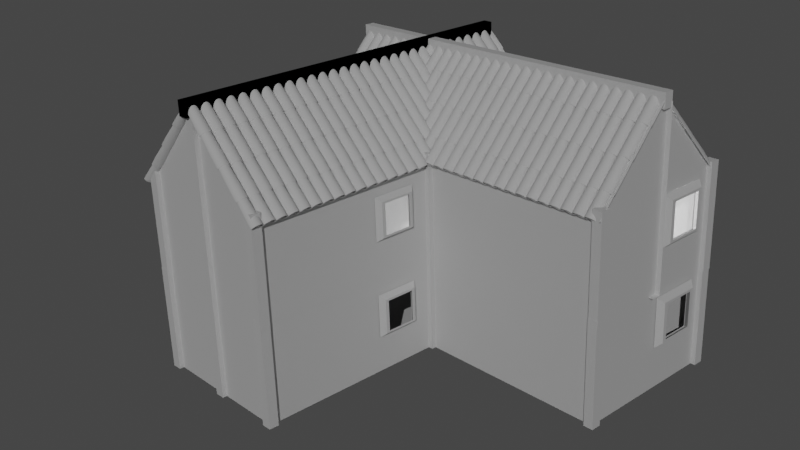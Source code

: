 # Source: Graphics_Lab_File_Experiment_6.blend  (saved by Blender 2.83.19; exported with 4.5.12 LTS)
import bpy
from mathutils import Matrix  # noqa: F401  (used for matrix-valued properties, if any)

bpy.ops.wm.read_factory_settings(use_empty=True)
scene = bpy.context.scene
scene.name = 'Scene'

# ---- collections
col_collection = bpy.data.collections.new('Collection'); scene.collection.children.link(col_collection)

# ---- world
world_world = bpy.data.worlds.new('World'); scene.world = world_world
world_world.use_nodes = True; world_world.node_tree.nodes.clear()
_N = world_world.node_tree.nodes; _L = world_world.node_tree.links
n0 = _N.new('ShaderNodeOutputWorld'); n0.name = 'World Output'; n0.location = (300, 300)
n1 = _N.new('ShaderNodeBackground'); n1.name = 'Background'; n1.location = (10, 300)
n1.inputs[0].default_value = (0.05088, 0.05088, 0.05088, 1.0)
_L.new(n1.outputs[0], n0.inputs[0])
n0.is_active_output = True
world_world.color = (0.05088, 0.05088, 0.05088)
world_world.use_sun_shadow = False
world_world.sun_shadow_jitter_overblur = 0.0

# ---- cameras
cam_camera_001 = bpy.data.cameras.new('Camera.001')

# ---- lights
light_light_001 = bpy.data.lights.new('Light.001', 'POINT')
light_light_001.transmission_factor = 0.0
light_light_001.energy = 1000.0
light_light_001.shadow_soft_size = 0.1
light_light_001.shadow_maximum_resolution = 0.006
light_light_001.use_absolute_resolution = True
light_sun_001 = bpy.data.lights.new('Sun.001', 'SUN')
light_sun_001.transmission_factor = 0.0
light_sun_001.energy = 1.0
light_sun_001.shadow_soft_size = 0.125

# ---- meshes
me_circle_001 = bpy.data.meshes.new('Circle.001')
me_circle_001.from_pydata([(-0.2115, -1.195, 0.2385), (-0.2988, -1.197, 0.232), (-0.3831, -1.198, 0.2087), (-0.4612, -1.199, 0.1693), (-0.5302, -1.198, 0.1155), (-0.5874, -1.198, 0.0493), (-0.6305, -1.196, -0.02681), (-0.6579, -1.195, -0.1099), (-0.6687, -1.192, -0.1967), (0.2235, -1.171, -0.2185), (0.2171, -1.174, -0.1313), (0.1937, -1.177, -0.04697), (0.1544, -1.18, 0.03115), (0.1006, -1.184, 0.1001), (0.03442, -1.187, 0.1572), (-0.04168, -1.19, 0.2003), (-0.1247, -1.193, 0.2278), (-0.2405, 1.178, 0.2018), (-0.3077, 1.176, 0.1968), (-0.3727, 1.175, 0.1789), (-0.4329, 1.175, 0.1485), (-0.486, 1.175, 0.1071), (-0.5301, 1.176, 0.05603), (-0.5633, 1.177, -0.002616), (-0.5845, 1.178, -0.06662), (-0.5928, 1.18, -0.1335), (0.09475, 1.196, -0.1503), (0.08981, 1.194, -0.08311), (0.07185, 1.192, -0.01815), (0.04156, 1.189, 0.04205), (0.0001001, 1.187, 0.09518), (-0.05093, 1.184, 0.1392), (-0.1096, 1.182, 0.1724), (-0.1736, 1.18, 0.1936), (-0.09479, 1.119, 0.1837), (-0.1655, 1.117, 0.207), (-0.6194, 1.115, -0.08033), (-0.6285, 1.117, -0.1542), (-0.2394, 1.115, 0.2162), (-0.3136, 1.113, 0.2107), (0.1309, 1.135, -0.1728), (0.1254, 1.132, -0.09855), (-0.3854, 1.112, 0.1908), (0.1056, 1.13, -0.0268), (-0.4519, 1.111, 0.1573), (0.07215, 1.127, 0.0397), (-0.5106, 1.112, 0.1115), (0.02636, 1.124, 0.09839), (-0.5593, 1.112, 0.05514), (-0.03001, 1.121, 0.147), (-0.596, 1.113, -0.009637), (-0.1195, -1.115, 0.2394), (-0.7003, -1.114, -0.2139), (-0.3053, -1.119, 0.2439), (0.2455, -1.095, -0.144), (-0.3954, -1.12, 0.219), (0.2206, -1.098, -0.054), (-0.4788, -1.121, 0.177), (0.1787, -1.101, 0.02942), (-0.5525, -1.121, 0.1195), (0.1212, -1.105, 0.1031), (-0.6135, -1.12, 0.0488), (0.0505, -1.108, 0.1641), (-0.6595, -1.119, -0.03247), (-0.03076, -1.112, 0.2101), (-0.6889, -1.117, -0.1212), (-0.2122, -1.117, 0.2508), (0.2524, -1.092, -0.2372), (0.2117, -1.195, -0.2385), (0.2989, -1.197, -0.232), (0.3832, -1.198, -0.2086), (0.4613, -1.199, -0.1692), (0.5303, -1.198, -0.1153), (0.5874, -1.198, -0.04903), (0.6304, -1.196, 0.0271), (0.6578, -1.195, 0.1102), (0.6685, -1.192, 0.197), (-0.2237, -1.171, 0.2182), (-0.2172, -1.174, 0.1309), (-0.1938, -1.177, 0.04666), (-0.1545, -1.18, -0.03143), (-0.1006, -1.184, -0.1003), (-0.03434, -1.187, -0.1574), (0.04179, -1.19, -0.2005), (0.1249, -1.193, -0.2278), (0.2406, 1.178, -0.2018), (0.3078, 1.176, -0.1968), (0.3728, 1.175, -0.1787), (0.433, 1.175, -0.1484), (0.4861, 1.175, -0.1069), (0.5301, 1.176, -0.05581), (0.5633, 1.177, 0.002861), (0.5844, 1.178, 0.06688), (0.5926, 1.18, 0.1338), (-0.0949, 1.196, 0.1501), (-0.08991, 1.194, 0.08288), (-0.0719, 1.192, 0.01793), (-0.04156, 1.189, -0.04225), (-6.676e-05, 1.187, -0.09535), (0.051, 1.184, -0.1393), (0.1097, 1.182, -0.1725), (0.1737, 1.18, -0.1936), (0.09488, 1.119, -0.1838), (0.1656, 1.117, -0.2071), (0.6193, 1.115, 0.08062), (0.6283, 1.117, 0.1545), (0.2395, 1.115, -0.2161), (0.3137, 1.113, -0.2106), (-0.1311, 1.135, 0.1725), (-0.1256, 1.132, 0.09829), (0.3855, 1.112, -0.1907), (-0.1057, 1.13, 0.02655), (0.452, 1.111, -0.1572), (-0.07216, 1.127, -0.03992), (0.5107, 1.112, -0.1113), (-0.02632, 1.124, -0.09857), (0.5593, 1.112, -0.0549), (0.03008, 1.121, -0.1472), (0.5959, 1.113, 0.009906), (0.1196, -1.115, -0.2395), (0.7001, -1.114, 0.2142), (0.3055, -1.119, -0.2439), (-0.2457, -1.095, 0.1437), (0.3955, -1.12, -0.2189), (-0.2207, -1.098, 0.05367), (0.4789, -1.121, -0.1768), (-0.1787, -1.101, -0.02972), (0.5525, -1.121, -0.1193), (-0.1212, -1.105, -0.1033), (0.6135, -1.12, -0.04852), (-0.05042, -1.108, -0.1643), (0.6595, -1.119, 0.03279), (0.03088, -1.112, -0.2102), (0.6887, -1.117, 0.1215), (0.2123, -1.117, -0.2508), (-0.2526, -1.092, 0.2368)], [], [(35, 34, 32, 33), (37, 36, 24, 25), (39, 38, 17, 18), (38, 35, 33, 17), (41, 40, 26, 27), (42, 39, 18, 19), (43, 41, 27, 28), (44, 42, 19, 20), (45, 43, 28, 29), (46, 44, 20, 21), (47, 45, 29, 30), (48, 46, 21, 22), (49, 47, 30, 31), (50, 48, 22, 23), (34, 49, 31, 32), (36, 50, 23, 24), (65, 63, 50, 36), (64, 62, 49, 34), (63, 61, 48, 50), (62, 60, 47, 49), (61, 59, 46, 48), (60, 58, 45, 47), (59, 57, 44, 46), (58, 56, 43, 45), (57, 55, 42, 44), (56, 54, 41, 43), (55, 53, 39, 42), (54, 67, 40, 41), (66, 51, 35, 38), (53, 66, 38, 39), (52, 65, 36, 37), (51, 64, 34, 35), (16, 15, 64, 51), (8, 7, 65, 52), (1, 0, 66, 53), (0, 16, 51, 66), (10, 9, 67, 54), (2, 1, 53, 55), (11, 10, 54, 56), (3, 2, 55, 57), (12, 11, 56, 58), (4, 3, 57, 59), (13, 12, 58, 60), (5, 4, 59, 61), (14, 13, 60, 62), (6, 5, 61, 63), (15, 14, 62, 64), (7, 6, 63, 65), (103, 102, 100, 101), (105, 104, 92, 93), (107, 106, 85, 86), (106, 103, 101, 85), (109, 108, 94, 95), (110, 107, 86, 87), (111, 109, 95, 96), (112, 110, 87, 88), (113, 111, 96, 97), (114, 112, 88, 89), (115, 113, 97, 98), (116, 114, 89, 90), (117, 115, 98, 99), (118, 116, 90, 91), (102, 117, 99, 100), (104, 118, 91, 92), (133, 131, 118, 104), (132, 130, 117, 102), (131, 129, 116, 118), (130, 128, 115, 117), (129, 127, 114, 116), (128, 126, 113, 115), (127, 125, 112, 114), (126, 124, 111, 113), (125, 123, 110, 112), (124, 122, 109, 111), (123, 121, 107, 110), (122, 135, 108, 109), (134, 119, 103, 106), (121, 134, 106, 107), (120, 133, 104, 105), (119, 132, 102, 103), (84, 83, 132, 119), (76, 75, 133, 120), (69, 68, 134, 121), (68, 84, 119, 134), (78, 77, 135, 122), (70, 69, 121, 123), (79, 78, 122, 124), (71, 70, 123, 125), (80, 79, 124, 126), (72, 71, 125, 127), (81, 80, 126, 128), (73, 72, 127, 129), (82, 81, 128, 130), (74, 73, 129, 131), (83, 82, 130, 132), (75, 74, 131, 133)])
_uv = me_circle_001.uv_layers.new(name='UVMap')
_uv.uv.foreach_set('vector', [0.0, 0.0, 0.0, 0.0, 0.0, 0.0, 0.0, 0.0, 0.0, 0.0, 0.0, 0.0, 0.0, 0.0, 0.0, 0.0, 0.0, 0.0, 0.0, 0.0, 0.0, 0.0, 0.0, 0.0, 0.0, 0.0, 0.0, 0.0, 0.0, 0.0, 0.0, 0.0, 0.0, 0.0, 0.0, 0.0, 0.0, 0.0, 0.0, 0.0, 0.0, 0.0, 0.0, 0.0, 0.0, 0.0, 0.0, 0.0, 0.0, 0.0, 0.0, 0.0, 0.0, 0.0, 0.0, 0.0, 0.0, 0.0, 0.0, 0.0, 0.0, 0.0, 0.0, 0.0, 0.0, 0.0, 0.0, 0.0, 0.0, 0.0, 0.0, 0.0, 0.0, 0.0, 0.0, 0.0, 0.0, 0.0, 0.0, 0.0, 0.0, 0.0, 0.0, 0.0, 0.0, 0.0, 0.0, 0.0, 0.0, 0.0, 0.0, 0.0, 0.0, 0.0, 0.0, 0.0, 0.0, 0.0, 0.0, 0.0, 0.0, 0.0, 0.0, 0.0, 0.0, 0.0, 0.0, 0.0, 0.0, 0.0, 0.0, 0.0, 0.0, 0.0, 0.0, 0.0, 0.0, 0.0, 0.0, 0.0, 0.0, 0.0, 0.0, 0.0, 0.0, 0.0, 0.0, 0.0, 0.0, 0.0, 0.0, 0.0, 0.0, 0.0, 0.0, 0.0, 0.0, 0.0, 0.0, 0.0, 0.0, 0.0, 0.0, 0.0, 0.0, 0.0, 0.0, 0.0, 0.0, 0.0, 0.0, 0.0, 0.0, 0.0, 0.0, 0.0, 0.0, 0.0, 0.0, 0.0, 0.0, 0.0, 0.0, 0.0, 0.0, 0.0, 0.0, 0.0, 0.0, 0.0, 0.0, 0.0, 0.0, 0.0, 0.0, 0.0, 0.0, 0.0, 0.0, 0.0, 0.0, 0.0, 0.0, 0.0, 0.0, 0.0, 0.0, 0.0, 0.0, 0.0, 0.0, 0.0, 0.0, 0.0, 0.0, 0.0, 0.0, 0.0, 0.0, 0.0, 0.0, 0.0, 0.0, 0.0, 0.0, 0.0, 0.0, 0.0, 0.0, 0.0, 0.0, 0.0, 0.0, 0.0, 0.0, 0.0, 0.0, 0.0, 0.0, 0.0, 0.0, 0.0, 0.0, 0.0, 0.0, 0.0, 0.0, 0.0, 0.0, 0.0, 0.0, 0.0, 0.0, 0.0, 0.0, 0.0, 0.0, 0.0, 0.0, 0.0, 0.0, 0.0, 0.0, 0.0, 0.0, 0.0, 0.0, 0.0, 0.0, 0.0, 0.0, 0.0, 0.0, 0.0, 0.0, 0.0, 0.0, 0.0, 0.0, 0.0, 0.0, 0.0, 0.0, 0.0, 0.0, 0.0, 0.0, 0.0, 0.0, 0.0, 0.0, 0.0, 0.0, 0.0, 0.0, 0.0, 0.0, 0.0, 0.0, 0.0, 0.0, 0.0, 0.0, 0.0, 0.0, 0.0, 0.0, 0.0, 0.0, 0.0, 0.0, 0.0, 0.0, 0.0, 0.0, 0.0, 0.0, 0.0, 0.0, 0.0, 0.0, 0.0, 0.0, 0.0, 0.0, 0.0, 0.0, 0.0, 0.0, 0.0, 0.0, 0.0, 0.0, 0.0, 0.0, 0.0, 0.0, 0.0, 0.0, 0.0, 0.0, 0.0, 0.0, 0.0, 0.0, 0.0, 0.0, 0.0, 0.0, 0.0, 0.0, 0.0, 0.0, 0.0, 0.0, 0.0, 0.0, 0.0, 0.0, 0.0, 0.0, 0.0, 0.0, 0.0, 0.0, 0.0, 0.0, 0.0, 0.0, 0.0, 0.0, 0.0, 0.0, 0.0, 0.0, 0.0, 0.0, 0.0, 0.0, 0.0, 0.0, 0.0, 0.0, 0.0, 0.0, 0.0, 0.0, 0.0, 0.0, 0.0, 0.0, 0.0, 0.0, 0.0, 0.0, 0.0, 0.0, 0.0, 0.0, 0.0, 0.0, 0.0, 0.0, 0.0, 0.0, 0.0, 0.0, 0.0, 0.0, 0.0, 0.0, 0.0, 0.0, 0.0, 0.0, 0.0, 0.0, 0.0, 0.0, 0.0, 0.0, 0.0, 0.0, 0.0, 0.0, 0.0, 0.0, 0.0, 0.0, 0.0, 0.0, 0.0, 0.0, 0.0, 0.0, 0.0, 0.0, 0.0, 0.0, 0.0, 0.0, 0.0, 0.0, 0.0, 0.0, 0.0, 0.0, 0.0, 0.0, 0.0, 0.0, 0.0, 0.0, 0.0, 0.0, 0.0, 0.0, 0.0, 0.0, 0.0, 0.0, 0.0, 0.0, 0.0, 0.0, 0.0, 0.0, 0.0, 0.0, 0.0, 0.0, 0.0, 0.0, 0.0, 0.0, 0.0, 0.0, 0.0, 0.0, 0.0, 0.0, 0.0, 0.0, 0.0, 0.0, 0.0, 0.0, 0.0, 0.0, 0.0, 0.0, 0.0, 0.0, 0.0, 0.0, 0.0, 0.0, 0.0, 0.0, 0.0, 0.0, 0.0, 0.0, 0.0, 0.0, 0.0, 0.0, 0.0, 0.0, 0.0, 0.0, 0.0, 0.0, 0.0, 0.0, 0.0, 0.0, 0.0, 0.0, 0.0, 0.0, 0.0, 0.0, 0.0, 0.0, 0.0, 0.0, 0.0, 0.0, 0.0, 0.0, 0.0, 0.0, 0.0, 0.0, 0.0, 0.0, 0.0, 0.0, 0.0, 0.0, 0.0, 0.0, 0.0, 0.0, 0.0, 0.0, 0.0, 0.0, 0.0, 0.0, 0.0, 0.0, 0.0, 0.0, 0.0, 0.0, 0.0, 0.0, 0.0, 0.0, 0.0, 0.0, 0.0, 0.0, 0.0, 0.0, 0.0, 0.0, 0.0, 0.0, 0.0, 0.0, 0.0, 0.0, 0.0, 0.0, 0.0, 0.0, 0.0, 0.0, 0.0, 0.0, 0.0, 0.0, 0.0, 0.0, 0.0, 0.0, 0.0, 0.0, 0.0, 0.0, 0.0, 0.0, 0.0, 0.0, 0.0, 0.0, 0.0, 0.0, 0.0, 0.0, 0.0, 0.0, 0.0, 0.0, 0.0, 0.0, 0.0, 0.0, 0.0, 0.0, 0.0, 0.0, 0.0, 0.0, 0.0, 0.0, 0.0, 0.0, 0.0, 0.0, 0.0, 0.0, 0.0, 0.0, 0.0, 0.0, 0.0, 0.0, 0.0, 0.0, 0.0, 0.0, 0.0, 0.0, 0.0, 0.0, 0.0, 0.0, 0.0, 0.0, 0.0, 0.0, 0.0, 0.0, 0.0, 0.0, 0.0, 0.0, 0.0, 0.0, 0.0, 0.0, 0.0, 0.0, 0.0, 0.0, 0.0, 0.0, 0.0, 0.0, 0.0, 0.0, 0.0, 0.0, 0.0, 0.0, 0.0, 0.0, 0.0, 0.0, 0.0, 0.0, 0.0, 0.0, 0.0, 0.0, 0.0, 0.0, 0.0, 0.0, 0.0, 0.0, 0.0, 0.0, 0.0, 0.0, 0.0, 0.0, 0.0, 0.0, 0.0, 0.0, 0.0, 0.0, 0.0, 0.0, 0.0, 0.0, 0.0, 0.0, 0.0, 0.0, 0.0, 0.0, 0.0, 0.0, 0.0, 0.0, 0.0, 0.0, 0.0, 0.0, 0.0, 0.0, 0.0, 0.0, 0.0, 0.0, 0.0, 0.0, 0.0, 0.0, 0.0, 0.0, 0.0, 0.0, 0.0, 0.0, 0.0, 0.0, 0.0, 0.0, 0.0, 0.0, 0.0, 0.0, 0.0, 0.0, 0.0, 0.0, 0.0, 0.0, 0.0, 0.0, 0.0, 0.0, 0.0, 0.0, 0.0, 0.0, 0.0, 0.0, 0.0, 0.0, 0.0, 0.0, 0.0, 0.0, 0.0, 0.0, 0.0, 0.0, 0.0, 0.0, 0.0, 0.0, 0.0, 0.0, 0.0, 0.0, 0.0, 0.0, 0.0, 0.0, 0.0, 0.0, 0.0, 0.0, 0.0, 0.0, 0.0, 0.0, 0.0, 0.0, 0.0])
me_circle_001.use_remesh_fix_poles = True
me_circle_001.use_remesh_preserve_attributes = False
me_circle_001.use_mirror_vertex_groups = False
me_circle_001.update()
me_circle_002 = bpy.data.meshes.new('Circle.002')
me_circle_002.from_pydata([(-0.2115, -1.195, 0.2385), (-0.2988, -1.197, 0.232), (-0.3831, -1.198, 0.2087), (-0.4612, -1.199, 0.1693), (-0.5302, -1.198, 0.1155), (-0.5874, -1.198, 0.0493), (-0.6305, -1.196, -0.02681), (-0.6579, -1.195, -0.1099), (-0.6687, -1.192, -0.1967), (0.2235, -1.171, -0.2185), (0.2171, -1.174, -0.1313), (0.1937, -1.177, -0.04697), (0.1544, -1.18, 0.03115), (0.1006, -1.184, 0.1001), (0.03442, -1.187, 0.1572), (-0.04168, -1.19, 0.2003), (-0.1247, -1.193, 0.2278), (-0.2405, 1.178, 0.2018), (-0.3077, 1.176, 0.1968), (-0.3727, 1.175, 0.1789), (-0.4329, 1.175, 0.1485), (-0.486, 1.175, 0.1071), (-0.5301, 1.176, 0.05603), (-0.5633, 1.177, -0.002616), (-0.5845, 1.178, -0.06662), (-0.5928, 1.18, -0.1335), (0.09475, 1.196, -0.1503), (0.08981, 1.194, -0.08311), (0.07185, 1.192, -0.01815), (0.04156, 1.189, 0.04205), (0.0001001, 1.187, 0.09518), (-0.05093, 1.184, 0.1392), (-0.1096, 1.182, 0.1724), (-0.1736, 1.18, 0.1936), (-0.09479, 1.119, 0.1837), (-0.1655, 1.117, 0.207), (-0.6194, 1.115, -0.08033), (-0.6285, 1.117, -0.1542), (-0.2394, 1.115, 0.2162), (-0.3136, 1.113, 0.2107), (0.1309, 1.135, -0.1728), (0.1254, 1.132, -0.09855), (-0.3854, 1.112, 0.1908), (0.1056, 1.13, -0.0268), (-0.4519, 1.111, 0.1573), (0.07215, 1.127, 0.0397), (-0.5106, 1.112, 0.1115), (0.02636, 1.124, 0.09839), (-0.5593, 1.112, 0.05514), (-0.03001, 1.121, 0.147), (-0.596, 1.113, -0.009637), (-0.1195, -1.115, 0.2394), (-0.7003, -1.114, -0.2139), (-0.3053, -1.119, 0.2439), (0.2455, -1.095, -0.144), (-0.3954, -1.12, 0.219), (0.2206, -1.098, -0.054), (-0.4788, -1.121, 0.177), (0.1787, -1.101, 0.02942), (-0.5525, -1.121, 0.1195), (0.1212, -1.105, 0.1031), (-0.6135, -1.12, 0.0488), (0.0505, -1.108, 0.1641), (-0.6595, -1.119, -0.03247), (-0.03076, -1.112, 0.2101), (-0.6889, -1.117, -0.1212), (-0.2122, -1.117, 0.2508), (0.2524, -1.092, -0.2372), (0.2117, -1.195, -0.2385), (0.2989, -1.197, -0.232), (0.3832, -1.198, -0.2086), (0.4613, -1.199, -0.1692), (0.5303, -1.198, -0.1153), (0.5874, -1.198, -0.04903), (0.6304, -1.196, 0.0271), (0.6578, -1.195, 0.1102), (0.6685, -1.192, 0.197), (-0.2237, -1.171, 0.2182), (-0.2172, -1.174, 0.1309), (-0.1938, -1.177, 0.04666), (-0.1545, -1.18, -0.03143), (-0.1006, -1.184, -0.1003), (-0.03434, -1.187, -0.1574), (0.04179, -1.19, -0.2005), (0.1249, -1.193, -0.2278), (0.2406, 1.178, -0.2018), (0.3078, 1.176, -0.1968), (0.3728, 1.175, -0.1787), (0.433, 1.175, -0.1484), (0.4861, 1.175, -0.1069), (0.5301, 1.176, -0.05581), (0.5633, 1.177, 0.002861), (0.5844, 1.178, 0.06688), (0.5926, 1.18, 0.1338), (-0.0949, 1.196, 0.1501), (-0.08991, 1.194, 0.08288), (-0.0719, 1.192, 0.01793), (-0.04156, 1.189, -0.04225), (-6.676e-05, 1.187, -0.09535), (0.051, 1.184, -0.1393), (0.1097, 1.182, -0.1725), (0.1737, 1.18, -0.1936), (0.09488, 1.119, -0.1838), (0.1656, 1.117, -0.2071), (0.6193, 1.115, 0.08062), (0.6283, 1.117, 0.1545), (0.2395, 1.115, -0.2161), (0.3137, 1.113, -0.2106), (-0.1311, 1.135, 0.1725), (-0.1256, 1.132, 0.09829), (0.3855, 1.112, -0.1907), (-0.1057, 1.13, 0.02655), (0.452, 1.111, -0.1572), (-0.07216, 1.127, -0.03992), (0.5107, 1.112, -0.1113), (-0.02632, 1.124, -0.09857), (0.5593, 1.112, -0.0549), (0.03008, 1.121, -0.1472), (0.5959, 1.113, 0.009906), (0.1196, -1.115, -0.2395), (0.7001, -1.114, 0.2142), (0.3055, -1.119, -0.2439), (-0.2457, -1.095, 0.1437), (0.3955, -1.12, -0.2189), (-0.2207, -1.098, 0.05367), (0.4789, -1.121, -0.1768), (-0.1787, -1.101, -0.02972), (0.5525, -1.121, -0.1193), (-0.1212, -1.105, -0.1033), (0.6135, -1.12, -0.04852), (-0.05042, -1.108, -0.1643), (0.6595, -1.119, 0.03279), (0.03088, -1.112, -0.2102), (0.6887, -1.117, 0.1215), (0.2123, -1.117, -0.2508), (-0.2526, -1.092, 0.2368)], [], [(35, 34, 32, 33), (37, 36, 24, 25), (39, 38, 17, 18), (38, 35, 33, 17), (41, 40, 26, 27), (42, 39, 18, 19), (43, 41, 27, 28), (44, 42, 19, 20), (45, 43, 28, 29), (46, 44, 20, 21), (47, 45, 29, 30), (48, 46, 21, 22), (49, 47, 30, 31), (50, 48, 22, 23), (34, 49, 31, 32), (36, 50, 23, 24), (65, 63, 50, 36), (64, 62, 49, 34), (63, 61, 48, 50), (62, 60, 47, 49), (61, 59, 46, 48), (60, 58, 45, 47), (59, 57, 44, 46), (58, 56, 43, 45), (57, 55, 42, 44), (56, 54, 41, 43), (55, 53, 39, 42), (54, 67, 40, 41), (66, 51, 35, 38), (53, 66, 38, 39), (52, 65, 36, 37), (51, 64, 34, 35), (16, 15, 64, 51), (8, 7, 65, 52), (1, 0, 66, 53), (0, 16, 51, 66), (10, 9, 67, 54), (2, 1, 53, 55), (11, 10, 54, 56), (3, 2, 55, 57), (12, 11, 56, 58), (4, 3, 57, 59), (13, 12, 58, 60), (5, 4, 59, 61), (14, 13, 60, 62), (6, 5, 61, 63), (15, 14, 62, 64), (7, 6, 63, 65), (103, 102, 100, 101), (105, 104, 92, 93), (107, 106, 85, 86), (106, 103, 101, 85), (109, 108, 94, 95), (110, 107, 86, 87), (111, 109, 95, 96), (112, 110, 87, 88), (113, 111, 96, 97), (114, 112, 88, 89), (115, 113, 97, 98), (116, 114, 89, 90), (117, 115, 98, 99), (118, 116, 90, 91), (102, 117, 99, 100), (104, 118, 91, 92), (133, 131, 118, 104), (132, 130, 117, 102), (131, 129, 116, 118), (130, 128, 115, 117), (129, 127, 114, 116), (128, 126, 113, 115), (127, 125, 112, 114), (126, 124, 111, 113), (125, 123, 110, 112), (124, 122, 109, 111), (123, 121, 107, 110), (122, 135, 108, 109), (134, 119, 103, 106), (121, 134, 106, 107), (120, 133, 104, 105), (119, 132, 102, 103), (84, 83, 132, 119), (76, 75, 133, 120), (69, 68, 134, 121), (68, 84, 119, 134), (78, 77, 135, 122), (70, 69, 121, 123), (79, 78, 122, 124), (71, 70, 123, 125), (80, 79, 124, 126), (72, 71, 125, 127), (81, 80, 126, 128), (73, 72, 127, 129), (82, 81, 128, 130), (74, 73, 129, 131), (83, 82, 130, 132), (75, 74, 131, 133)])
me_circle_002.polygons.foreach_set('use_smooth', [True] * 96)
_uv = me_circle_002.uv_layers.new(name='UVMap')
_uv.uv.foreach_set('vector', [0.0, 0.0, 0.0, 0.0, 0.0, 0.0, 0.0, 0.0, 0.0, 0.0, 0.0, 0.0, 0.0, 0.0, 0.0, 0.0, 0.0, 0.0, 0.0, 0.0, 0.0, 0.0, 0.0, 0.0, 0.0, 0.0, 0.0, 0.0, 0.0, 0.0, 0.0, 0.0, 0.0, 0.0, 0.0, 0.0, 0.0, 0.0, 0.0, 0.0, 0.0, 0.0, 0.0, 0.0, 0.0, 0.0, 0.0, 0.0, 0.0, 0.0, 0.0, 0.0, 0.0, 0.0, 0.0, 0.0, 0.0, 0.0, 0.0, 0.0, 0.0, 0.0, 0.0, 0.0, 0.0, 0.0, 0.0, 0.0, 0.0, 0.0, 0.0, 0.0, 0.0, 0.0, 0.0, 0.0, 0.0, 0.0, 0.0, 0.0, 0.0, 0.0, 0.0, 0.0, 0.0, 0.0, 0.0, 0.0, 0.0, 0.0, 0.0, 0.0, 0.0, 0.0, 0.0, 0.0, 0.0, 0.0, 0.0, 0.0, 0.0, 0.0, 0.0, 0.0, 0.0, 0.0, 0.0, 0.0, 0.0, 0.0, 0.0, 0.0, 0.0, 0.0, 0.0, 0.0, 0.0, 0.0, 0.0, 0.0, 0.0, 0.0, 0.0, 0.0, 0.0, 0.0, 0.0, 0.0, 0.0, 0.0, 0.0, 0.0, 0.0, 0.0, 0.0, 0.0, 0.0, 0.0, 0.0, 0.0, 0.0, 0.0, 0.0, 0.0, 0.0, 0.0, 0.0, 0.0, 0.0, 0.0, 0.0, 0.0, 0.0, 0.0, 0.0, 0.0, 0.0, 0.0, 0.0, 0.0, 0.0, 0.0, 0.0, 0.0, 0.0, 0.0, 0.0, 0.0, 0.0, 0.0, 0.0, 0.0, 0.0, 0.0, 0.0, 0.0, 0.0, 0.0, 0.0, 0.0, 0.0, 0.0, 0.0, 0.0, 0.0, 0.0, 0.0, 0.0, 0.0, 0.0, 0.0, 0.0, 0.0, 0.0, 0.0, 0.0, 0.0, 0.0, 0.0, 0.0, 0.0, 0.0, 0.0, 0.0, 0.0, 0.0, 0.0, 0.0, 0.0, 0.0, 0.0, 0.0, 0.0, 0.0, 0.0, 0.0, 0.0, 0.0, 0.0, 0.0, 0.0, 0.0, 0.0, 0.0, 0.0, 0.0, 0.0, 0.0, 0.0, 0.0, 0.0, 0.0, 0.0, 0.0, 0.0, 0.0, 0.0, 0.0, 0.0, 0.0, 0.0, 0.0, 0.0, 0.0, 0.0, 0.0, 0.0, 0.0, 0.0, 0.0, 0.0, 0.0, 0.0, 0.0, 0.0, 0.0, 0.0, 0.0, 0.0, 0.0, 0.0, 0.0, 0.0, 0.0, 0.0, 0.0, 0.0, 0.0, 0.0, 0.0, 0.0, 0.0, 0.0, 0.0, 0.0, 0.0, 0.0, 0.0, 0.0, 0.0, 0.0, 0.0, 0.0, 0.0, 0.0, 0.0, 0.0, 0.0, 0.0, 0.0, 0.0, 0.0, 0.0, 0.0, 0.0, 0.0, 0.0, 0.0, 0.0, 0.0, 0.0, 0.0, 0.0, 0.0, 0.0, 0.0, 0.0, 0.0, 0.0, 0.0, 0.0, 0.0, 0.0, 0.0, 0.0, 0.0, 0.0, 0.0, 0.0, 0.0, 0.0, 0.0, 0.0, 0.0, 0.0, 0.0, 0.0, 0.0, 0.0, 0.0, 0.0, 0.0, 0.0, 0.0, 0.0, 0.0, 0.0, 0.0, 0.0, 0.0, 0.0, 0.0, 0.0, 0.0, 0.0, 0.0, 0.0, 0.0, 0.0, 0.0, 0.0, 0.0, 0.0, 0.0, 0.0, 0.0, 0.0, 0.0, 0.0, 0.0, 0.0, 0.0, 0.0, 0.0, 0.0, 0.0, 0.0, 0.0, 0.0, 0.0, 0.0, 0.0, 0.0, 0.0, 0.0, 0.0, 0.0, 0.0, 0.0, 0.0, 0.0, 0.0, 0.0, 0.0, 0.0, 0.0, 0.0, 0.0, 0.0, 0.0, 0.0, 0.0, 0.0, 0.0, 0.0, 0.0, 0.0, 0.0, 0.0, 0.0, 0.0, 0.0, 0.0, 0.0, 0.0, 0.0, 0.0, 0.0, 0.0, 0.0, 0.0, 0.0, 0.0, 0.0, 0.0, 0.0, 0.0, 0.0, 0.0, 0.0, 0.0, 0.0, 0.0, 0.0, 0.0, 0.0, 0.0, 0.0, 0.0, 0.0, 0.0, 0.0, 0.0, 0.0, 0.0, 0.0, 0.0, 0.0, 0.0, 0.0, 0.0, 0.0, 0.0, 0.0, 0.0, 0.0, 0.0, 0.0, 0.0, 0.0, 0.0, 0.0, 0.0, 0.0, 0.0, 0.0, 0.0, 0.0, 0.0, 0.0, 0.0, 0.0, 0.0, 0.0, 0.0, 0.0, 0.0, 0.0, 0.0, 0.0, 0.0, 0.0, 0.0, 0.0, 0.0, 0.0, 0.0, 0.0, 0.0, 0.0, 0.0, 0.0, 0.0, 0.0, 0.0, 0.0, 0.0, 0.0, 0.0, 0.0, 0.0, 0.0, 0.0, 0.0, 0.0, 0.0, 0.0, 0.0, 0.0, 0.0, 0.0, 0.0, 0.0, 0.0, 0.0, 0.0, 0.0, 0.0, 0.0, 0.0, 0.0, 0.0, 0.0, 0.0, 0.0, 0.0, 0.0, 0.0, 0.0, 0.0, 0.0, 0.0, 0.0, 0.0, 0.0, 0.0, 0.0, 0.0, 0.0, 0.0, 0.0, 0.0, 0.0, 0.0, 0.0, 0.0, 0.0, 0.0, 0.0, 0.0, 0.0, 0.0, 0.0, 0.0, 0.0, 0.0, 0.0, 0.0, 0.0, 0.0, 0.0, 0.0, 0.0, 0.0, 0.0, 0.0, 0.0, 0.0, 0.0, 0.0, 0.0, 0.0, 0.0, 0.0, 0.0, 0.0, 0.0, 0.0, 0.0, 0.0, 0.0, 0.0, 0.0, 0.0, 0.0, 0.0, 0.0, 0.0, 0.0, 0.0, 0.0, 0.0, 0.0, 0.0, 0.0, 0.0, 0.0, 0.0, 0.0, 0.0, 0.0, 0.0, 0.0, 0.0, 0.0, 0.0, 0.0, 0.0, 0.0, 0.0, 0.0, 0.0, 0.0, 0.0, 0.0, 0.0, 0.0, 0.0, 0.0, 0.0, 0.0, 0.0, 0.0, 0.0, 0.0, 0.0, 0.0, 0.0, 0.0, 0.0, 0.0, 0.0, 0.0, 0.0, 0.0, 0.0, 0.0, 0.0, 0.0, 0.0, 0.0, 0.0, 0.0, 0.0, 0.0, 0.0, 0.0, 0.0, 0.0, 0.0, 0.0, 0.0, 0.0, 0.0, 0.0, 0.0, 0.0, 0.0, 0.0, 0.0, 0.0, 0.0, 0.0, 0.0, 0.0, 0.0, 0.0, 0.0, 0.0, 0.0, 0.0, 0.0, 0.0, 0.0, 0.0, 0.0, 0.0, 0.0, 0.0, 0.0, 0.0, 0.0, 0.0, 0.0, 0.0, 0.0, 0.0, 0.0, 0.0, 0.0, 0.0, 0.0, 0.0, 0.0, 0.0, 0.0, 0.0, 0.0, 0.0, 0.0, 0.0, 0.0, 0.0, 0.0, 0.0, 0.0, 0.0, 0.0, 0.0, 0.0, 0.0, 0.0, 0.0, 0.0, 0.0, 0.0, 0.0, 0.0, 0.0, 0.0, 0.0, 0.0, 0.0, 0.0, 0.0, 0.0, 0.0, 0.0, 0.0, 0.0, 0.0, 0.0, 0.0, 0.0, 0.0, 0.0, 0.0, 0.0, 0.0, 0.0, 0.0, 0.0, 0.0, 0.0, 0.0, 0.0, 0.0, 0.0, 0.0, 0.0, 0.0, 0.0, 0.0, 0.0, 0.0, 0.0, 0.0, 0.0, 0.0, 0.0, 0.0, 0.0, 0.0, 0.0, 0.0, 0.0, 0.0, 0.0, 0.0, 0.0, 0.0, 0.0, 0.0, 0.0, 0.0, 0.0, 0.0, 0.0])
me_circle_002.use_remesh_fix_poles = True
me_circle_002.use_remesh_preserve_attributes = False
me_circle_002.use_mirror_vertex_groups = False
me_circle_002.update()
me_circle_004 = bpy.data.meshes.new('Circle.004')
me_circle_004.from_pydata([(-0.2115, -1.195, 0.2385), (-0.2988, -1.197, 0.232), (-0.3831, -1.198, 0.2087), (-0.4612, -1.199, 0.1693), (-0.5302, -1.198, 0.1155), (-0.5874, -1.198, 0.0493), (-0.6305, -1.196, -0.02681), (-0.6579, -1.195, -0.1099), (-0.6687, -1.192, -0.1967), (0.2235, -1.171, -0.2185), (0.2171, -1.174, -0.1313), (0.1937, -1.177, -0.04697), (0.1544, -1.18, 0.03115), (0.1006, -1.184, 0.1001), (0.03442, -1.187, 0.1572), (-0.04168, -1.19, 0.2003), (-0.1247, -1.193, 0.2278), (-0.2405, 1.178, 0.2018), (-0.3077, 1.176, 0.1968), (-0.3727, 1.175, 0.1789), (-0.4329, 1.175, 0.1485), (-0.486, 1.175, 0.1071), (-0.5301, 1.176, 0.05603), (-0.5633, 1.177, -0.002616), (-0.5845, 1.178, -0.06662), (-0.5928, 1.18, -0.1335), (0.09475, 1.196, -0.1503), (0.08981, 1.194, -0.08311), (0.07185, 1.192, -0.01815), (0.04156, 1.189, 0.04205), (0.0001001, 1.187, 0.09518), (-0.05093, 1.184, 0.1392), (-0.1096, 1.182, 0.1724), (-0.1736, 1.18, 0.1936), (-0.09479, 1.119, 0.1837), (-0.1655, 1.117, 0.207), (-0.6194, 1.115, -0.08033), (-0.6285, 1.117, -0.1542), (-0.2394, 1.115, 0.2162), (-0.3136, 1.113, 0.2107), (0.1309, 1.135, -0.1728), (0.1254, 1.132, -0.09855), (-0.3854, 1.112, 0.1908), (0.1056, 1.13, -0.0268), (-0.4519, 1.111, 0.1573), (0.07215, 1.127, 0.0397), (-0.5106, 1.112, 0.1115), (0.02636, 1.124, 0.09839), (-0.5593, 1.112, 0.05514), (-0.03001, 1.121, 0.147), (-0.596, 1.113, -0.009637), (-0.1195, -1.115, 0.2394), (-0.7003, -1.114, -0.2139), (-0.3053, -1.119, 0.2439), (0.2455, -1.095, -0.144), (-0.3954, -1.12, 0.219), (0.2206, -1.098, -0.054), (-0.4788, -1.121, 0.177), (0.1787, -1.101, 0.02942), (-0.5525, -1.121, 0.1195), (0.1212, -1.105, 0.1031), (-0.6135, -1.12, 0.0488), (0.0505, -1.108, 0.1641), (-0.6595, -1.119, -0.03247), (-0.03076, -1.112, 0.2101), (-0.6889, -1.117, -0.1212), (-0.2122, -1.117, 0.2508), (0.2524, -1.092, -0.2372), (0.2117, -1.195, -0.2385), (0.2989, -1.197, -0.232), (0.3832, -1.198, -0.2086), (0.4613, -1.199, -0.1692), (0.5303, -1.198, -0.1153), (0.5874, -1.198, -0.04903), (0.6304, -1.196, 0.0271), (0.6578, -1.195, 0.1102), (0.6685, -1.192, 0.197), (-0.2237, -1.171, 0.2182), (-0.2172, -1.174, 0.1309), (-0.1938, -1.177, 0.04666), (-0.1545, -1.18, -0.03143), (-0.1006, -1.184, -0.1003), (-0.03434, -1.187, -0.1574), (0.04179, -1.19, -0.2005), (0.1249, -1.193, -0.2278), (0.2406, 1.178, -0.2018), (0.3078, 1.176, -0.1968), (0.3728, 1.175, -0.1787), (0.433, 1.175, -0.1484), (0.4861, 1.175, -0.1069), (0.5301, 1.176, -0.05581), (0.5633, 1.177, 0.002861), (0.5844, 1.178, 0.06688), (0.5926, 1.18, 0.1338), (-0.0949, 1.196, 0.1501), (-0.08991, 1.194, 0.08288), (-0.0719, 1.192, 0.01793), (-0.04156, 1.189, -0.04225), (-6.676e-05, 1.187, -0.09535), (0.051, 1.184, -0.1393), (0.1097, 1.182, -0.1725), (0.1737, 1.18, -0.1936), (0.09488, 1.119, -0.1838), (0.1656, 1.117, -0.2071), (0.6193, 1.115, 0.08062), (0.6283, 1.117, 0.1545), (0.2395, 1.115, -0.2161), (0.3137, 1.113, -0.2106), (-0.1311, 1.135, 0.1725), (-0.1256, 1.132, 0.09829), (0.3855, 1.112, -0.1907), (-0.1057, 1.13, 0.02655), (0.452, 1.111, -0.1572), (-0.07216, 1.127, -0.03992), (0.5107, 1.112, -0.1113), (-0.02632, 1.124, -0.09857), (0.5593, 1.112, -0.0549), (0.03008, 1.121, -0.1472), (0.5959, 1.113, 0.009906), (0.1196, -1.115, -0.2395), (0.7001, -1.114, 0.2142), (0.3055, -1.119, -0.2439), (-0.2457, -1.095, 0.1437), (0.3955, -1.12, -0.2189), (-0.2207, -1.098, 0.05367), (0.4789, -1.121, -0.1768), (-0.1787, -1.101, -0.02972), (0.5525, -1.121, -0.1193), (-0.1212, -1.105, -0.1033), (0.6135, -1.12, -0.04852), (-0.05042, -1.108, -0.1643), (0.6595, -1.119, 0.03279), (0.03088, -1.112, -0.2102), (0.6887, -1.117, 0.1215), (0.2123, -1.117, -0.2508), (-0.2526, -1.092, 0.2368)], [], [(35, 34, 32, 33), (37, 36, 24, 25), (39, 38, 17, 18), (38, 35, 33, 17), (41, 40, 26, 27), (42, 39, 18, 19), (43, 41, 27, 28), (44, 42, 19, 20), (45, 43, 28, 29), (46, 44, 20, 21), (47, 45, 29, 30), (48, 46, 21, 22), (49, 47, 30, 31), (50, 48, 22, 23), (34, 49, 31, 32), (36, 50, 23, 24), (65, 63, 50, 36), (64, 62, 49, 34), (63, 61, 48, 50), (62, 60, 47, 49), (61, 59, 46, 48), (60, 58, 45, 47), (59, 57, 44, 46), (58, 56, 43, 45), (57, 55, 42, 44), (56, 54, 41, 43), (55, 53, 39, 42), (54, 67, 40, 41), (66, 51, 35, 38), (53, 66, 38, 39), (52, 65, 36, 37), (51, 64, 34, 35), (16, 15, 64, 51), (8, 7, 65, 52), (1, 0, 66, 53), (0, 16, 51, 66), (10, 9, 67, 54), (2, 1, 53, 55), (11, 10, 54, 56), (3, 2, 55, 57), (12, 11, 56, 58), (4, 3, 57, 59), (13, 12, 58, 60), (5, 4, 59, 61), (14, 13, 60, 62), (6, 5, 61, 63), (15, 14, 62, 64), (7, 6, 63, 65), (103, 102, 100, 101), (105, 104, 92, 93), (107, 106, 85, 86), (106, 103, 101, 85), (109, 108, 94, 95), (110, 107, 86, 87), (111, 109, 95, 96), (112, 110, 87, 88), (113, 111, 96, 97), (114, 112, 88, 89), (115, 113, 97, 98), (116, 114, 89, 90), (117, 115, 98, 99), (118, 116, 90, 91), (102, 117, 99, 100), (104, 118, 91, 92), (133, 131, 118, 104), (132, 130, 117, 102), (131, 129, 116, 118), (130, 128, 115, 117), (129, 127, 114, 116), (128, 126, 113, 115), (127, 125, 112, 114), (126, 124, 111, 113), (125, 123, 110, 112), (124, 122, 109, 111), (123, 121, 107, 110), (122, 135, 108, 109), (134, 119, 103, 106), (121, 134, 106, 107), (120, 133, 104, 105), (119, 132, 102, 103), (84, 83, 132, 119), (76, 75, 133, 120), (69, 68, 134, 121), (68, 84, 119, 134), (78, 77, 135, 122), (70, 69, 121, 123), (79, 78, 122, 124), (71, 70, 123, 125), (80, 79, 124, 126), (72, 71, 125, 127), (81, 80, 126, 128), (73, 72, 127, 129), (82, 81, 128, 130), (74, 73, 129, 131), (83, 82, 130, 132), (75, 74, 131, 133)])
_uv = me_circle_004.uv_layers.new(name='UVMap')
_uv.uv.foreach_set('vector', [0.0, 0.0, 0.0, 0.0, 0.0, 0.0, 0.0, 0.0, 0.0, 0.0, 0.0, 0.0, 0.0, 0.0, 0.0, 0.0, 0.0, 0.0, 0.0, 0.0, 0.0, 0.0, 0.0, 0.0, 0.0, 0.0, 0.0, 0.0, 0.0, 0.0, 0.0, 0.0, 0.0, 0.0, 0.0, 0.0, 0.0, 0.0, 0.0, 0.0, 0.0, 0.0, 0.0, 0.0, 0.0, 0.0, 0.0, 0.0, 0.0, 0.0, 0.0, 0.0, 0.0, 0.0, 0.0, 0.0, 0.0, 0.0, 0.0, 0.0, 0.0, 0.0, 0.0, 0.0, 0.0, 0.0, 0.0, 0.0, 0.0, 0.0, 0.0, 0.0, 0.0, 0.0, 0.0, 0.0, 0.0, 0.0, 0.0, 0.0, 0.0, 0.0, 0.0, 0.0, 0.0, 0.0, 0.0, 0.0, 0.0, 0.0, 0.0, 0.0, 0.0, 0.0, 0.0, 0.0, 0.0, 0.0, 0.0, 0.0, 0.0, 0.0, 0.0, 0.0, 0.0, 0.0, 0.0, 0.0, 0.0, 0.0, 0.0, 0.0, 0.0, 0.0, 0.0, 0.0, 0.0, 0.0, 0.0, 0.0, 0.0, 0.0, 0.0, 0.0, 0.0, 0.0, 0.0, 0.0, 0.0, 0.0, 0.0, 0.0, 0.0, 0.0, 0.0, 0.0, 0.0, 0.0, 0.0, 0.0, 0.0, 0.0, 0.0, 0.0, 0.0, 0.0, 0.0, 0.0, 0.0, 0.0, 0.0, 0.0, 0.0, 0.0, 0.0, 0.0, 0.0, 0.0, 0.0, 0.0, 0.0, 0.0, 0.0, 0.0, 0.0, 0.0, 0.0, 0.0, 0.0, 0.0, 0.0, 0.0, 0.0, 0.0, 0.0, 0.0, 0.0, 0.0, 0.0, 0.0, 0.0, 0.0, 0.0, 0.0, 0.0, 0.0, 0.0, 0.0, 0.0, 0.0, 0.0, 0.0, 0.0, 0.0, 0.0, 0.0, 0.0, 0.0, 0.0, 0.0, 0.0, 0.0, 0.0, 0.0, 0.0, 0.0, 0.0, 0.0, 0.0, 0.0, 0.0, 0.0, 0.0, 0.0, 0.0, 0.0, 0.0, 0.0, 0.0, 0.0, 0.0, 0.0, 0.0, 0.0, 0.0, 0.0, 0.0, 0.0, 0.0, 0.0, 0.0, 0.0, 0.0, 0.0, 0.0, 0.0, 0.0, 0.0, 0.0, 0.0, 0.0, 0.0, 0.0, 0.0, 0.0, 0.0, 0.0, 0.0, 0.0, 0.0, 0.0, 0.0, 0.0, 0.0, 0.0, 0.0, 0.0, 0.0, 0.0, 0.0, 0.0, 0.0, 0.0, 0.0, 0.0, 0.0, 0.0, 0.0, 0.0, 0.0, 0.0, 0.0, 0.0, 0.0, 0.0, 0.0, 0.0, 0.0, 0.0, 0.0, 0.0, 0.0, 0.0, 0.0, 0.0, 0.0, 0.0, 0.0, 0.0, 0.0, 0.0, 0.0, 0.0, 0.0, 0.0, 0.0, 0.0, 0.0, 0.0, 0.0, 0.0, 0.0, 0.0, 0.0, 0.0, 0.0, 0.0, 0.0, 0.0, 0.0, 0.0, 0.0, 0.0, 0.0, 0.0, 0.0, 0.0, 0.0, 0.0, 0.0, 0.0, 0.0, 0.0, 0.0, 0.0, 0.0, 0.0, 0.0, 0.0, 0.0, 0.0, 0.0, 0.0, 0.0, 0.0, 0.0, 0.0, 0.0, 0.0, 0.0, 0.0, 0.0, 0.0, 0.0, 0.0, 0.0, 0.0, 0.0, 0.0, 0.0, 0.0, 0.0, 0.0, 0.0, 0.0, 0.0, 0.0, 0.0, 0.0, 0.0, 0.0, 0.0, 0.0, 0.0, 0.0, 0.0, 0.0, 0.0, 0.0, 0.0, 0.0, 0.0, 0.0, 0.0, 0.0, 0.0, 0.0, 0.0, 0.0, 0.0, 0.0, 0.0, 0.0, 0.0, 0.0, 0.0, 0.0, 0.0, 0.0, 0.0, 0.0, 0.0, 0.0, 0.0, 0.0, 0.0, 0.0, 0.0, 0.0, 0.0, 0.0, 0.0, 0.0, 0.0, 0.0, 0.0, 0.0, 0.0, 0.0, 0.0, 0.0, 0.0, 0.0, 0.0, 0.0, 0.0, 0.0, 0.0, 0.0, 0.0, 0.0, 0.0, 0.0, 0.0, 0.0, 0.0, 0.0, 0.0, 0.0, 0.0, 0.0, 0.0, 0.0, 0.0, 0.0, 0.0, 0.0, 0.0, 0.0, 0.0, 0.0, 0.0, 0.0, 0.0, 0.0, 0.0, 0.0, 0.0, 0.0, 0.0, 0.0, 0.0, 0.0, 0.0, 0.0, 0.0, 0.0, 0.0, 0.0, 0.0, 0.0, 0.0, 0.0, 0.0, 0.0, 0.0, 0.0, 0.0, 0.0, 0.0, 0.0, 0.0, 0.0, 0.0, 0.0, 0.0, 0.0, 0.0, 0.0, 0.0, 0.0, 0.0, 0.0, 0.0, 0.0, 0.0, 0.0, 0.0, 0.0, 0.0, 0.0, 0.0, 0.0, 0.0, 0.0, 0.0, 0.0, 0.0, 0.0, 0.0, 0.0, 0.0, 0.0, 0.0, 0.0, 0.0, 0.0, 0.0, 0.0, 0.0, 0.0, 0.0, 0.0, 0.0, 0.0, 0.0, 0.0, 0.0, 0.0, 0.0, 0.0, 0.0, 0.0, 0.0, 0.0, 0.0, 0.0, 0.0, 0.0, 0.0, 0.0, 0.0, 0.0, 0.0, 0.0, 0.0, 0.0, 0.0, 0.0, 0.0, 0.0, 0.0, 0.0, 0.0, 0.0, 0.0, 0.0, 0.0, 0.0, 0.0, 0.0, 0.0, 0.0, 0.0, 0.0, 0.0, 0.0, 0.0, 0.0, 0.0, 0.0, 0.0, 0.0, 0.0, 0.0, 0.0, 0.0, 0.0, 0.0, 0.0, 0.0, 0.0, 0.0, 0.0, 0.0, 0.0, 0.0, 0.0, 0.0, 0.0, 0.0, 0.0, 0.0, 0.0, 0.0, 0.0, 0.0, 0.0, 0.0, 0.0, 0.0, 0.0, 0.0, 0.0, 0.0, 0.0, 0.0, 0.0, 0.0, 0.0, 0.0, 0.0, 0.0, 0.0, 0.0, 0.0, 0.0, 0.0, 0.0, 0.0, 0.0, 0.0, 0.0, 0.0, 0.0, 0.0, 0.0, 0.0, 0.0, 0.0, 0.0, 0.0, 0.0, 0.0, 0.0, 0.0, 0.0, 0.0, 0.0, 0.0, 0.0, 0.0, 0.0, 0.0, 0.0, 0.0, 0.0, 0.0, 0.0, 0.0, 0.0, 0.0, 0.0, 0.0, 0.0, 0.0, 0.0, 0.0, 0.0, 0.0, 0.0, 0.0, 0.0, 0.0, 0.0, 0.0, 0.0, 0.0, 0.0, 0.0, 0.0, 0.0, 0.0, 0.0, 0.0, 0.0, 0.0, 0.0, 0.0, 0.0, 0.0, 0.0, 0.0, 0.0, 0.0, 0.0, 0.0, 0.0, 0.0, 0.0, 0.0, 0.0, 0.0, 0.0, 0.0, 0.0, 0.0, 0.0, 0.0, 0.0, 0.0, 0.0, 0.0, 0.0, 0.0, 0.0, 0.0, 0.0, 0.0, 0.0, 0.0, 0.0, 0.0, 0.0, 0.0, 0.0, 0.0, 0.0, 0.0, 0.0, 0.0, 0.0, 0.0, 0.0, 0.0, 0.0, 0.0, 0.0, 0.0, 0.0, 0.0, 0.0, 0.0, 0.0, 0.0, 0.0, 0.0, 0.0, 0.0, 0.0, 0.0, 0.0, 0.0, 0.0, 0.0, 0.0, 0.0, 0.0, 0.0, 0.0, 0.0, 0.0, 0.0, 0.0, 0.0, 0.0, 0.0, 0.0, 0.0, 0.0, 0.0, 0.0, 0.0, 0.0, 0.0, 0.0, 0.0, 0.0, 0.0, 0.0, 0.0, 0.0, 0.0, 0.0, 0.0, 0.0, 0.0, 0.0])
me_circle_004.use_remesh_fix_poles = True
me_circle_004.use_remesh_preserve_attributes = False
me_circle_004.use_mirror_vertex_groups = False
me_circle_004.update()
me_circle_005 = bpy.data.meshes.new('Circle.005')
me_circle_005.from_pydata([(-0.2115, -1.195, 0.2385), (-0.2988, -1.197, 0.232), (-0.3831, -1.198, 0.2087), (-0.4612, -1.199, 0.1693), (-0.5302, -1.198, 0.1155), (-0.5874, -1.198, 0.0493), (-0.6305, -1.196, -0.02681), (-0.6579, -1.195, -0.1099), (-0.6687, -1.192, -0.1967), (0.2235, -1.171, -0.2185), (0.2171, -1.174, -0.1313), (0.1937, -1.177, -0.04697), (0.1544, -1.18, 0.03115), (0.1006, -1.184, 0.1001), (0.03442, -1.187, 0.1572), (-0.04168, -1.19, 0.2003), (-0.1247, -1.193, 0.2278), (-0.2405, 1.178, 0.2018), (-0.3077, 1.176, 0.1968), (-0.3727, 1.175, 0.1789), (-0.4329, 1.175, 0.1485), (-0.486, 1.175, 0.1071), (-0.5301, 1.176, 0.05603), (-0.5633, 1.177, -0.002616), (-0.5845, 1.178, -0.06662), (-0.5928, 1.18, -0.1335), (0.09475, 1.196, -0.1503), (0.08981, 1.194, -0.08311), (0.07185, 1.192, -0.01815), (0.04156, 1.189, 0.04205), (0.0001001, 1.187, 0.09518), (-0.05093, 1.184, 0.1392), (-0.1096, 1.182, 0.1724), (-0.1736, 1.18, 0.1936), (-0.09479, 1.119, 0.1837), (-0.1655, 1.117, 0.207), (-0.6194, 1.115, -0.08033), (-0.6285, 1.117, -0.1542), (-0.2394, 1.115, 0.2162), (-0.3136, 1.113, 0.2107), (0.1309, 1.135, -0.1728), (0.1254, 1.132, -0.09855), (-0.3854, 1.112, 0.1908), (0.1056, 1.13, -0.0268), (-0.4519, 1.111, 0.1573), (0.07215, 1.127, 0.0397), (-0.5106, 1.112, 0.1115), (0.02636, 1.124, 0.09839), (-0.5593, 1.112, 0.05514), (-0.03001, 1.121, 0.147), (-0.596, 1.113, -0.009637), (-0.1195, -1.115, 0.2394), (-0.7003, -1.114, -0.2139), (-0.3053, -1.119, 0.2439), (0.2455, -1.095, -0.144), (-0.3954, -1.12, 0.219), (0.2206, -1.098, -0.054), (-0.4788, -1.121, 0.177), (0.1787, -1.101, 0.02942), (-0.5525, -1.121, 0.1195), (0.1212, -1.105, 0.1031), (-0.6135, -1.12, 0.0488), (0.0505, -1.108, 0.1641), (-0.6595, -1.119, -0.03247), (-0.03076, -1.112, 0.2101), (-0.6889, -1.117, -0.1212), (-0.2122, -1.117, 0.2508), (0.2524, -1.092, -0.2372), (0.2117, -1.195, -0.2385), (0.2989, -1.197, -0.232), (0.3832, -1.198, -0.2086), (0.4613, -1.199, -0.1692), (0.5303, -1.198, -0.1153), (0.5874, -1.198, -0.04903), (0.6304, -1.196, 0.0271), (0.6578, -1.195, 0.1102), (0.6685, -1.192, 0.197), (-0.2237, -1.171, 0.2182), (-0.2172, -1.174, 0.1309), (-0.1938, -1.177, 0.04666), (-0.1545, -1.18, -0.03143), (-0.1006, -1.184, -0.1003), (-0.03434, -1.187, -0.1574), (0.04179, -1.19, -0.2005), (0.1249, -1.193, -0.2278), (0.2406, 1.178, -0.2018), (0.3078, 1.176, -0.1968), (0.3728, 1.175, -0.1787), (0.433, 1.175, -0.1484), (0.4861, 1.175, -0.1069), (0.5301, 1.176, -0.05581), (0.5633, 1.177, 0.002861), (0.5844, 1.178, 0.06688), (0.5926, 1.18, 0.1338), (-0.0949, 1.196, 0.1501), (-0.08991, 1.194, 0.08288), (-0.0719, 1.192, 0.01793), (-0.04156, 1.189, -0.04225), (-6.676e-05, 1.187, -0.09535), (0.051, 1.184, -0.1393), (0.1097, 1.182, -0.1725), (0.1737, 1.18, -0.1936), (0.09488, 1.119, -0.1838), (0.1656, 1.117, -0.2071), (0.6193, 1.115, 0.08062), (0.6283, 1.117, 0.1545), (0.2395, 1.115, -0.2161), (0.3137, 1.113, -0.2106), (-0.1311, 1.135, 0.1725), (-0.1256, 1.132, 0.09829), (0.3855, 1.112, -0.1907), (-0.1057, 1.13, 0.02655), (0.452, 1.111, -0.1572), (-0.07216, 1.127, -0.03992), (0.5107, 1.112, -0.1113), (-0.02632, 1.124, -0.09857), (0.5593, 1.112, -0.0549), (0.03008, 1.121, -0.1472), (0.5959, 1.113, 0.009906), (0.1196, -1.115, -0.2395), (0.7001, -1.114, 0.2142), (0.3055, -1.119, -0.2439), (-0.2457, -1.095, 0.1437), (0.3955, -1.12, -0.2189), (-0.2207, -1.098, 0.05367), (0.4789, -1.121, -0.1768), (-0.1787, -1.101, -0.02972), (0.5525, -1.121, -0.1193), (-0.1212, -1.105, -0.1033), (0.6135, -1.12, -0.04852), (-0.05042, -1.108, -0.1643), (0.6595, -1.119, 0.03279), (0.03088, -1.112, -0.2102), (0.6887, -1.117, 0.1215), (0.2123, -1.117, -0.2508), (-0.2526, -1.092, 0.2368)], [], [(35, 34, 32, 33), (37, 36, 24, 25), (39, 38, 17, 18), (38, 35, 33, 17), (41, 40, 26, 27), (42, 39, 18, 19), (43, 41, 27, 28), (44, 42, 19, 20), (45, 43, 28, 29), (46, 44, 20, 21), (47, 45, 29, 30), (48, 46, 21, 22), (49, 47, 30, 31), (50, 48, 22, 23), (34, 49, 31, 32), (36, 50, 23, 24), (65, 63, 50, 36), (64, 62, 49, 34), (63, 61, 48, 50), (62, 60, 47, 49), (61, 59, 46, 48), (60, 58, 45, 47), (59, 57, 44, 46), (58, 56, 43, 45), (57, 55, 42, 44), (56, 54, 41, 43), (55, 53, 39, 42), (54, 67, 40, 41), (66, 51, 35, 38), (53, 66, 38, 39), (52, 65, 36, 37), (51, 64, 34, 35), (16, 15, 64, 51), (8, 7, 65, 52), (1, 0, 66, 53), (0, 16, 51, 66), (10, 9, 67, 54), (2, 1, 53, 55), (11, 10, 54, 56), (3, 2, 55, 57), (12, 11, 56, 58), (4, 3, 57, 59), (13, 12, 58, 60), (5, 4, 59, 61), (14, 13, 60, 62), (6, 5, 61, 63), (15, 14, 62, 64), (7, 6, 63, 65), (103, 102, 100, 101), (105, 104, 92, 93), (107, 106, 85, 86), (106, 103, 101, 85), (109, 108, 94, 95), (110, 107, 86, 87), (111, 109, 95, 96), (112, 110, 87, 88), (113, 111, 96, 97), (114, 112, 88, 89), (115, 113, 97, 98), (116, 114, 89, 90), (117, 115, 98, 99), (118, 116, 90, 91), (102, 117, 99, 100), (104, 118, 91, 92), (133, 131, 118, 104), (132, 130, 117, 102), (131, 129, 116, 118), (130, 128, 115, 117), (129, 127, 114, 116), (128, 126, 113, 115), (127, 125, 112, 114), (126, 124, 111, 113), (125, 123, 110, 112), (124, 122, 109, 111), (123, 121, 107, 110), (122, 135, 108, 109), (134, 119, 103, 106), (121, 134, 106, 107), (120, 133, 104, 105), (119, 132, 102, 103), (84, 83, 132, 119), (76, 75, 133, 120), (69, 68, 134, 121), (68, 84, 119, 134), (78, 77, 135, 122), (70, 69, 121, 123), (79, 78, 122, 124), (71, 70, 123, 125), (80, 79, 124, 126), (72, 71, 125, 127), (81, 80, 126, 128), (73, 72, 127, 129), (82, 81, 128, 130), (74, 73, 129, 131), (83, 82, 130, 132), (75, 74, 131, 133)])
_uv = me_circle_005.uv_layers.new(name='UVMap')
_uv.uv.foreach_set('vector', [0.0, 0.0, 0.0, 0.0, 0.0, 0.0, 0.0, 0.0, 0.0, 0.0, 0.0, 0.0, 0.0, 0.0, 0.0, 0.0, 0.0, 0.0, 0.0, 0.0, 0.0, 0.0, 0.0, 0.0, 0.0, 0.0, 0.0, 0.0, 0.0, 0.0, 0.0, 0.0, 0.0, 0.0, 0.0, 0.0, 0.0, 0.0, 0.0, 0.0, 0.0, 0.0, 0.0, 0.0, 0.0, 0.0, 0.0, 0.0, 0.0, 0.0, 0.0, 0.0, 0.0, 0.0, 0.0, 0.0, 0.0, 0.0, 0.0, 0.0, 0.0, 0.0, 0.0, 0.0, 0.0, 0.0, 0.0, 0.0, 0.0, 0.0, 0.0, 0.0, 0.0, 0.0, 0.0, 0.0, 0.0, 0.0, 0.0, 0.0, 0.0, 0.0, 0.0, 0.0, 0.0, 0.0, 0.0, 0.0, 0.0, 0.0, 0.0, 0.0, 0.0, 0.0, 0.0, 0.0, 0.0, 0.0, 0.0, 0.0, 0.0, 0.0, 0.0, 0.0, 0.0, 0.0, 0.0, 0.0, 0.0, 0.0, 0.0, 0.0, 0.0, 0.0, 0.0, 0.0, 0.0, 0.0, 0.0, 0.0, 0.0, 0.0, 0.0, 0.0, 0.0, 0.0, 0.0, 0.0, 0.0, 0.0, 0.0, 0.0, 0.0, 0.0, 0.0, 0.0, 0.0, 0.0, 0.0, 0.0, 0.0, 0.0, 0.0, 0.0, 0.0, 0.0, 0.0, 0.0, 0.0, 0.0, 0.0, 0.0, 0.0, 0.0, 0.0, 0.0, 0.0, 0.0, 0.0, 0.0, 0.0, 0.0, 0.0, 0.0, 0.0, 0.0, 0.0, 0.0, 0.0, 0.0, 0.0, 0.0, 0.0, 0.0, 0.0, 0.0, 0.0, 0.0, 0.0, 0.0, 0.0, 0.0, 0.0, 0.0, 0.0, 0.0, 0.0, 0.0, 0.0, 0.0, 0.0, 0.0, 0.0, 0.0, 0.0, 0.0, 0.0, 0.0, 0.0, 0.0, 0.0, 0.0, 0.0, 0.0, 0.0, 0.0, 0.0, 0.0, 0.0, 0.0, 0.0, 0.0, 0.0, 0.0, 0.0, 0.0, 0.0, 0.0, 0.0, 0.0, 0.0, 0.0, 0.0, 0.0, 0.0, 0.0, 0.0, 0.0, 0.0, 0.0, 0.0, 0.0, 0.0, 0.0, 0.0, 0.0, 0.0, 0.0, 0.0, 0.0, 0.0, 0.0, 0.0, 0.0, 0.0, 0.0, 0.0, 0.0, 0.0, 0.0, 0.0, 0.0, 0.0, 0.0, 0.0, 0.0, 0.0, 0.0, 0.0, 0.0, 0.0, 0.0, 0.0, 0.0, 0.0, 0.0, 0.0, 0.0, 0.0, 0.0, 0.0, 0.0, 0.0, 0.0, 0.0, 0.0, 0.0, 0.0, 0.0, 0.0, 0.0, 0.0, 0.0, 0.0, 0.0, 0.0, 0.0, 0.0, 0.0, 0.0, 0.0, 0.0, 0.0, 0.0, 0.0, 0.0, 0.0, 0.0, 0.0, 0.0, 0.0, 0.0, 0.0, 0.0, 0.0, 0.0, 0.0, 0.0, 0.0, 0.0, 0.0, 0.0, 0.0, 0.0, 0.0, 0.0, 0.0, 0.0, 0.0, 0.0, 0.0, 0.0, 0.0, 0.0, 0.0, 0.0, 0.0, 0.0, 0.0, 0.0, 0.0, 0.0, 0.0, 0.0, 0.0, 0.0, 0.0, 0.0, 0.0, 0.0, 0.0, 0.0, 0.0, 0.0, 0.0, 0.0, 0.0, 0.0, 0.0, 0.0, 0.0, 0.0, 0.0, 0.0, 0.0, 0.0, 0.0, 0.0, 0.0, 0.0, 0.0, 0.0, 0.0, 0.0, 0.0, 0.0, 0.0, 0.0, 0.0, 0.0, 0.0, 0.0, 0.0, 0.0, 0.0, 0.0, 0.0, 0.0, 0.0, 0.0, 0.0, 0.0, 0.0, 0.0, 0.0, 0.0, 0.0, 0.0, 0.0, 0.0, 0.0, 0.0, 0.0, 0.0, 0.0, 0.0, 0.0, 0.0, 0.0, 0.0, 0.0, 0.0, 0.0, 0.0, 0.0, 0.0, 0.0, 0.0, 0.0, 0.0, 0.0, 0.0, 0.0, 0.0, 0.0, 0.0, 0.0, 0.0, 0.0, 0.0, 0.0, 0.0, 0.0, 0.0, 0.0, 0.0, 0.0, 0.0, 0.0, 0.0, 0.0, 0.0, 0.0, 0.0, 0.0, 0.0, 0.0, 0.0, 0.0, 0.0, 0.0, 0.0, 0.0, 0.0, 0.0, 0.0, 0.0, 0.0, 0.0, 0.0, 0.0, 0.0, 0.0, 0.0, 0.0, 0.0, 0.0, 0.0, 0.0, 0.0, 0.0, 0.0, 0.0, 0.0, 0.0, 0.0, 0.0, 0.0, 0.0, 0.0, 0.0, 0.0, 0.0, 0.0, 0.0, 0.0, 0.0, 0.0, 0.0, 0.0, 0.0, 0.0, 0.0, 0.0, 0.0, 0.0, 0.0, 0.0, 0.0, 0.0, 0.0, 0.0, 0.0, 0.0, 0.0, 0.0, 0.0, 0.0, 0.0, 0.0, 0.0, 0.0, 0.0, 0.0, 0.0, 0.0, 0.0, 0.0, 0.0, 0.0, 0.0, 0.0, 0.0, 0.0, 0.0, 0.0, 0.0, 0.0, 0.0, 0.0, 0.0, 0.0, 0.0, 0.0, 0.0, 0.0, 0.0, 0.0, 0.0, 0.0, 0.0, 0.0, 0.0, 0.0, 0.0, 0.0, 0.0, 0.0, 0.0, 0.0, 0.0, 0.0, 0.0, 0.0, 0.0, 0.0, 0.0, 0.0, 0.0, 0.0, 0.0, 0.0, 0.0, 0.0, 0.0, 0.0, 0.0, 0.0, 0.0, 0.0, 0.0, 0.0, 0.0, 0.0, 0.0, 0.0, 0.0, 0.0, 0.0, 0.0, 0.0, 0.0, 0.0, 0.0, 0.0, 0.0, 0.0, 0.0, 0.0, 0.0, 0.0, 0.0, 0.0, 0.0, 0.0, 0.0, 0.0, 0.0, 0.0, 0.0, 0.0, 0.0, 0.0, 0.0, 0.0, 0.0, 0.0, 0.0, 0.0, 0.0, 0.0, 0.0, 0.0, 0.0, 0.0, 0.0, 0.0, 0.0, 0.0, 0.0, 0.0, 0.0, 0.0, 0.0, 0.0, 0.0, 0.0, 0.0, 0.0, 0.0, 0.0, 0.0, 0.0, 0.0, 0.0, 0.0, 0.0, 0.0, 0.0, 0.0, 0.0, 0.0, 0.0, 0.0, 0.0, 0.0, 0.0, 0.0, 0.0, 0.0, 0.0, 0.0, 0.0, 0.0, 0.0, 0.0, 0.0, 0.0, 0.0, 0.0, 0.0, 0.0, 0.0, 0.0, 0.0, 0.0, 0.0, 0.0, 0.0, 0.0, 0.0, 0.0, 0.0, 0.0, 0.0, 0.0, 0.0, 0.0, 0.0, 0.0, 0.0, 0.0, 0.0, 0.0, 0.0, 0.0, 0.0, 0.0, 0.0, 0.0, 0.0, 0.0, 0.0, 0.0, 0.0, 0.0, 0.0, 0.0, 0.0, 0.0, 0.0, 0.0, 0.0, 0.0, 0.0, 0.0, 0.0, 0.0, 0.0, 0.0, 0.0, 0.0, 0.0, 0.0, 0.0, 0.0, 0.0, 0.0, 0.0, 0.0, 0.0, 0.0, 0.0, 0.0, 0.0, 0.0, 0.0, 0.0, 0.0, 0.0, 0.0, 0.0, 0.0, 0.0, 0.0, 0.0, 0.0, 0.0, 0.0, 0.0, 0.0, 0.0, 0.0, 0.0, 0.0, 0.0, 0.0, 0.0, 0.0, 0.0, 0.0, 0.0, 0.0, 0.0, 0.0, 0.0, 0.0, 0.0, 0.0, 0.0, 0.0, 0.0, 0.0, 0.0, 0.0, 0.0, 0.0, 0.0, 0.0, 0.0, 0.0, 0.0, 0.0, 0.0, 0.0, 0.0, 0.0, 0.0])
me_circle_005.use_remesh_fix_poles = True
me_circle_005.use_remesh_preserve_attributes = False
me_circle_005.use_mirror_vertex_groups = False
me_circle_005.update()
me_cube_003 = bpy.data.meshes.new('Cube.003')
me_cube_003.from_pydata([(-1.0, -1.0, -1.0), (-1.0, -1.0, 1.0), (-1.0, 1.0, -1.0), (-1.0, 1.0, 1.0), (1.0, -1.0, -1.0), (1.0, -1.0, 1.0), (1.0, 1.0, -1.0), (1.0, 1.0, 1.0)], [], [(0, 1, 3, 2), (2, 3, 7, 6), (6, 7, 5, 4), (4, 5, 1, 0), (2, 6, 4, 0), (7, 3, 1, 5)])
_uv = me_cube_003.uv_layers.new(name='UVMap')
_uv.uv.foreach_set('vector', [0.375, 0.0, 0.625, 0.0, 0.625, 0.25, 0.375, 0.25, 0.375, 0.25, 0.625, 0.25, 0.625, 0.5, 0.375, 0.5, 0.375, 0.5, 0.625, 0.5, 0.625, 0.75, 0.375, 0.75, 0.375, 0.75, 0.625, 0.75, 0.625, 1.0, 0.375, 1.0, 0.125, 0.5, 0.375, 0.5, 0.375, 0.75, 0.125, 0.75, 0.625, 0.5, 0.875, 0.5, 0.875, 0.75, 0.625, 0.75])
me_cube_003.use_remesh_fix_poles = True
me_cube_003.use_remesh_preserve_attributes = False
me_cube_003.use_mirror_vertex_groups = False
me_cube_003.update()
me_cube_001 = bpy.data.meshes.new('Cube.001')
me_cube_001.from_pydata([(-1.0, -1.0, -1.0), (-1.0, -1.0, 1.0), (-1.0, 1.0, -1.0), (-1.0, 1.0, 1.0), (1.0, -1.0, -1.0), (1.0, -1.0, 1.0), (1.0, 1.0, -1.0), (1.0, 1.0, 1.0)], [], [(0, 1, 3, 2), (2, 3, 7, 6), (6, 7, 5, 4), (4, 5, 1, 0), (2, 6, 4, 0), (7, 3, 1, 5)])
_uv = me_cube_001.uv_layers.new(name='UVMap')
_uv.uv.foreach_set('vector', [0.375, 0.0, 0.625, 0.0, 0.625, 0.25, 0.375, 0.25, 0.375, 0.25, 0.625, 0.25, 0.625, 0.5, 0.375, 0.5, 0.375, 0.5, 0.625, 0.5, 0.625, 0.75, 0.375, 0.75, 0.375, 0.75, 0.625, 0.75, 0.625, 1.0, 0.375, 1.0, 0.125, 0.5, 0.375, 0.5, 0.375, 0.75, 0.125, 0.75, 0.625, 0.5, 0.875, 0.5, 0.875, 0.75, 0.625, 0.75])
me_cube_001.use_remesh_fix_poles = True
me_cube_001.use_remesh_preserve_attributes = False
me_cube_001.use_mirror_vertex_groups = False
me_cube_001.update()
me_cube_002 = bpy.data.meshes.new('Cube.002')
me_cube_002.from_pydata([(-1.0, -1.0, -1.0), (-1.0, -1.0, 1.0), (-1.0, 1.0, -1.0), (-1.0, 1.0, 1.0), (1.0, -1.0, -1.0), (1.0, -1.0, 1.0), (1.0, 1.0, -1.0), (1.0, 1.0, 1.0)], [], [(0, 1, 3, 2), (2, 3, 7, 6), (6, 7, 5, 4), (4, 5, 1, 0), (2, 6, 4, 0), (7, 3, 1, 5)])
_uv = me_cube_002.uv_layers.new(name='UVMap')
_uv.uv.foreach_set('vector', [0.375, 0.0, 0.625, 0.0, 0.625, 0.25, 0.375, 0.25, 0.375, 0.25, 0.625, 0.25, 0.625, 0.5, 0.375, 0.5, 0.375, 0.5, 0.625, 0.5, 0.625, 0.75, 0.375, 0.75, 0.375, 0.75, 0.625, 0.75, 0.625, 1.0, 0.375, 1.0, 0.125, 0.5, 0.375, 0.5, 0.375, 0.75, 0.125, 0.75, 0.625, 0.5, 0.875, 0.5, 0.875, 0.75, 0.625, 0.75])
me_cube_002.use_remesh_fix_poles = True
me_cube_002.use_remesh_preserve_attributes = False
me_cube_002.use_mirror_vertex_groups = False
me_cube_002.update()
me_plane = bpy.data.meshes.new('Plane')
me_plane.from_pydata([(-0.9448, -2.919, -0.4306), (-0.9448, -1.283, 0.4061), (-0.9448, -0.01597, -0.4306), (1.917, -0.1958, -0.04334), (-0.9448, -1.211, -0.4303), (1.917, -1.283, -0.4306), (0.2688, -1.809, -0.1224), (0.1361, -0.01597, -0.2915), (0.2688, -1.504, -0.1224), (-0.9448, -2.919, 0.4061), (1.917, -1.283, 0.4061), (1.917, -0.01597, 0.4061), (0.2688, -0.01597, 0.4061), (-0.9448, -0.01597, 0.4061), (0.2688, -1.283, 0.4061), (0.2688, -2.919, 0.4061), (-0.2061, -0.01597, -0.2987), (-0.338, -1.283, -0.4306), (-0.338, -2.919, -0.4306), (-0.338, -0.01597, 0.4061), (-0.338, -2.919, 1.043), (1.917, -0.6494, 1.043), (1.917, -0.5164, -0.04444), (-0.9448, -0.721, -0.4303), (0.2688, -0.6494, -0.4306), (-0.9448, -1.247, 0.4061), (-0.338, -0.6494, -0.4306), (0.3098, -2.874, 0.4476), (0.3099, -2.877, -0.4301), (0.3098, -2.956, 0.4476), (0.3099, -2.959, -0.4301), (0.2282, -2.877, 0.4476), (0.2282, -2.877, -0.4301), (0.2282, -2.959, 0.4476), (0.2282, -2.959, -0.4301), (-0.9022, -2.877, 0.4476), (-0.9022, -2.877, -0.4301), (-0.9022, -2.959, 0.4476), (-0.9022, -2.959, -0.4301), (-0.9839, -2.877, 0.4476), (-0.9839, -2.877, -0.4301), (-0.9839, -2.959, 0.4476), (-0.9839, -2.959, -0.4301), (0.3099, -1.242, 0.4476), (0.3099, -1.242, -0.4301), (0.3099, -1.324, 0.4476), (0.3099, -1.324, -0.4301), (0.2282, -1.242, 0.4476), (0.2282, -1.242, -0.4301), (0.2282, -1.324, 0.4476), (0.2282, -1.324, -0.4301), (-0.9022, -1.242, 0.4476), (-0.9022, -1.242, -0.4301), (-0.9022, -1.324, 0.4476), (-0.9022, -1.324, -0.4301), (-0.9839, -1.242, 0.4476), (-0.9839, -1.242, -0.4301), (-0.9839, -1.324, 0.4476), (-0.9839, -1.324, -0.4301), (0.3099, 0.02125, 0.4476), (0.3099, 0.02125, -0.4301), (0.3099, -0.06043, 0.4476), (0.3099, -0.06043, -0.4301), (0.2282, 0.02125, 0.4476), (0.2282, 0.02125, -0.4301), (0.2276, -0.06194, 0.446), (0.2282, -0.06043, -0.4301), (-0.9022, 0.02125, 0.4476), (-0.9022, 0.02125, -0.4301), (-0.9022, -0.06043, 0.4476), (-0.9022, -0.06043, -0.4301), (-0.9839, 0.02125, 0.4476), (-0.9839, 0.02125, -0.4301), (-0.9839, -0.06043, 0.4476), (-0.9839, -0.06043, -0.4301), (1.957, -1.242, 0.4476), (1.957, -1.242, -0.4301), (1.957, -1.324, 0.4476), (1.957, -1.324, -0.4301), (1.875, -1.242, 0.4476), (1.875, -1.242, -0.4301), (1.875, -1.324, 0.4476), (1.875, -1.324, -0.4301), (1.957, 0.02125, 0.4476), (1.957, 0.02125, -0.4301), (1.957, -0.06043, 0.4476), (1.957, -0.06043, -0.4301), (1.875, 0.02125, 0.4476), (1.875, 0.02125, -0.4301), (1.875, -0.06043, 0.4476), (1.875, -0.06043, -0.4301), (1.957, -0.6089, 1.036), (1.957, -0.6089, -0.4301), (1.957, -0.6906, -0.4301), (1.875, -0.6089, 1.036), (1.875, -0.6089, -0.4301), (1.875, -0.6906, -0.4301), (-0.2963, -2.877, 1.028), (-0.2963, -2.877, -1.24), (-0.2963, -2.959, 1.035), (-0.2963, -2.959, -1.24), (-0.378, -2.877, 1.028), (-0.378, -2.877, -1.24), (-0.378, -2.959, 1.035), (-0.378, -2.959, -1.24), (0.2688, -2.919, -0.4306), (0.2688, -1.283, -0.4306), (0.2688, -1.809, 0.2145), (0.2688, -1.504, 0.2145), (1.917, -0.5193, 0.3228), (1.917, -0.1958, 0.3212), (1.917, -0.6494, -0.4306), (1.917, -0.01597, -0.4306), (-0.9448, -1.247, -0.4306), (-0.9448, -1.283, -0.4306), (0.2688, -0.01597, -0.4306), (0.1368, -0.01597, 0.2741), (-0.338, -0.01597, -0.4306), (-0.2061, -0.01597, 0.2741), (0.2748, -1.84, -0.1304), (0.2735, -1.84, 0.2319), (0.2748, -1.465, -0.1304), (0.2735, -1.465, 0.2319), (0.2747, -1.502, -0.1087), (0.2747, -1.803, -0.1087), (0.2736, -1.803, 0.2103), (0.2736, -1.502, 0.2103), (1.996, -0.6494, 1.043), (0.315, -1.804, -0.09564), (0.314, -1.804, 0.1973), (0.315, -1.501, -0.09564), (0.314, -1.501, 0.1973), (0.315, -1.531, -0.07814), (0.315, -1.774, -0.07814), (0.3141, -1.774, 0.1798), (0.3141, -1.531, 0.1798), (1.923, -0.5814, -0.07705), (1.921, -0.5814, 0.3388), (1.923, -0.151, -0.07705), (1.921, -0.151, 0.3388), (1.923, -0.1935, -0.0522), (1.923, -0.5388, -0.0522), (1.921, -0.5388, 0.314), (1.921, -0.1935, 0.314), (1.969, -0.5402, -0.03717), (1.968, -0.5402, 0.299), (1.969, -0.1922, -0.03717), (1.968, -0.1922, 0.299), (1.969, -0.2266, -0.01708), (1.969, -0.5058, -0.01708), (1.968, -0.5058, 0.279), (1.968, -0.2266, 0.279), (-0.2399, -0.0217, -0.3107), (0.1783, -0.02104, -0.3118), (-0.2383, -0.02637, 0.2882), (0.1799, -0.02571, 0.2871), (-0.1951, -0.02597, 0.2448), (-0.1965, -0.02197, -0.2675), (0.1351, -0.02145, -0.2684), (0.1365, -0.02544, 0.2439), (-0.1952, -7.021e-05, 0.245), (-0.1965, 0.003925, -0.2673), (0.1351, 0.004452, -0.2682), (0.1364, 0.000457, 0.2441), (-0.2384, -0.0004767, 0.2884), (-0.24, 0.004194, -0.3105), (0.1783, 0.004859, -0.3116), (0.1799, 0.0001881, 0.2873), (-0.2402, 0.005343, -0.3112), (0.1781, 0.006008, -0.3123), (-0.2386, 0.0006729, 0.2878), (0.1797, 0.001338, 0.2867), (-0.1952, 0.006596, 0.2336), (-0.1966, 0.01059, -0.2788), (0.135, 0.01112, -0.2796), (0.1364, 0.007123, 0.2327), (-0.1954, 0.02698, 0.2445), (-0.1968, 0.03097, -0.2678), (0.1348, 0.0315, -0.2687), (0.1362, 0.0275, 0.2436), (-0.2386, 0.02657, 0.288), (-0.2402, 0.03124, -0.311), (0.178, 0.03191, -0.3121), (0.1796, 0.02724, 0.2869), (-0.9601, -0.7206, -0.4302), (-0.9635, -1.207, -0.4287), (-0.9299, -0.7208, -0.4305), (-0.9333, -1.207, -0.429), (-0.9842, -0.7204, -0.4287), (-0.9876, -1.207, -0.4272), (-0.9541, -0.7206, -0.429), (-0.9575, -1.207, -0.4275), (-0.1968, 0.02713, -0.2678), (0.1348, 0.02766, -0.2687), (-0.2402, 0.0274, -0.311), (0.178, 0.02806, -0.3121), (-0.984, -1.207, -0.4273), (-0.9823, -0.7204, -0.4288), (-0.9852, -1.207, -0.4273), (-0.9818, -0.7204, -0.4288), (0.1365, -0.01977, 0.244), (-0.1951, -0.0203, 0.2448), (0.1799, -0.02004, 0.2872), (-0.2383, -0.02071, 0.2883), (-0.338, -0.0234, -0.4306), (-0.338, -0.0234, 0.4061), (-0.2061, -0.0234, -0.2987), (-0.2061, -0.0234, 0.2741), (0.1365, -0.03057, 0.2439), (-0.1951, -0.03109, 0.2448), (0.1799, -0.03084, 0.2871), (-0.2383, -0.0315, 0.2882), (0.2688, -0.02606, 0.4061), (0.2688, -0.02606, -0.4306), (0.1368, -0.02606, 0.2741), (0.1361, -0.02606, -0.2915), (-0.338, -0.02891, -0.4306), (-0.338, -0.02891, 0.4061), (-0.2061, -0.02891, -0.2987), (-0.2061, -0.02891, 0.2741)], [(25, 1), (21, 127), (191, 196), (190, 197)], [(24, 115, 112, 111), (18, 17, 106, 105), (26, 117, 115, 24), (114, 0, 9, 1), (106, 5, 10, 14), (18, 105, 15, 20), (117, 2, 13, 19), (112, 115, 12, 11), (0, 18, 20, 9), (113, 2, 117, 26), (0, 114, 17, 18), (114, 113, 26, 17), (5, 111, 21, 10), (2, 113, 25, 13), (17, 26, 24, 106), (106, 24, 111, 5), (27, 28, 30, 29), (29, 30, 34, 33), (33, 34, 32, 31), (31, 32, 28, 27), (29, 33, 31, 27), (34, 30, 28, 32), (35, 36, 38, 37), (37, 38, 42, 41), (41, 42, 40, 39), (39, 40, 36, 35), (37, 41, 39, 35), (42, 38, 36, 40), (43, 44, 46, 45), (45, 46, 50, 49), (49, 50, 48, 47), (47, 48, 44, 43), (45, 49, 47, 43), (50, 46, 44, 48), (51, 52, 54, 53), (53, 54, 58, 57), (57, 58, 56, 55), (55, 56, 52, 51), (53, 57, 55, 51), (58, 54, 52, 56), (59, 60, 62, 61), (61, 62, 66, 65), (65, 66, 64, 63), (63, 64, 60, 59), (61, 65, 63, 59), (66, 62, 60, 64), (67, 68, 70, 69), (69, 70, 74, 73), (73, 74, 72, 71), (71, 72, 68, 67), (69, 73, 71, 67), (74, 70, 68, 72), (75, 76, 78, 77), (77, 78, 82, 81), (81, 82, 80, 79), (79, 80, 76, 75), (77, 81, 79, 75), (82, 78, 76, 80), (83, 84, 86, 85), (85, 86, 90, 89), (89, 90, 88, 87), (87, 88, 84, 83), (85, 89, 87, 83), (90, 86, 84, 88), (94, 95, 92, 91), (96, 93, 92, 95), (97, 98, 100, 99), (99, 100, 104, 103), (103, 104, 102, 101), (101, 102, 98, 97), (99, 103, 101, 97), (104, 100, 98, 102), (8, 6, 105, 106), (107, 108, 14, 15), (108, 8, 106, 14), (6, 107, 15, 105), (109, 110, 11, 21), (3, 22, 111, 112), (110, 3, 112, 11), (22, 109, 21, 111), (4, 23, 113, 114), (7, 116, 214, 215), (16, 7, 115, 117), (116, 118, 19, 12), (19, 118, 207, 205), (123, 126, 135, 132), (120, 122, 131, 129), (126, 125, 134, 135), (133, 132, 130, 128), (134, 133, 128, 129), (135, 134, 129, 131), (132, 135, 131, 130), (124, 123, 132, 133), (122, 121, 130, 131), (121, 119, 128, 130), (125, 124, 133, 134), (119, 120, 129, 128), (140, 143, 151, 148), (137, 139, 147, 145), (149, 148, 146, 144), (150, 149, 144, 145), (151, 150, 145, 147), (148, 151, 147, 146), (141, 140, 148, 149), (139, 138, 146, 147), (138, 136, 144, 146), (142, 141, 149, 150), (136, 137, 145, 144), (161, 165, 164, 160), (155, 167, 164, 154), (158, 153, 152, 157), (157, 161, 160, 156), (159, 163, 162, 158), (163, 167, 166, 162), (167, 163, 200, 202), (156, 160, 163, 159), (158, 162, 166, 153), (152, 165, 161, 157), (153, 166, 167, 155), (154, 164, 165, 152), (177, 176, 180, 181), (171, 170, 180, 183), (168, 169, 195, 194), (173, 172, 176, 177), (175, 174, 178, 179), (179, 178, 182, 183), (176, 179, 183, 180), (172, 175, 179, 176), (174, 169, 182, 178), (168, 173, 177, 181), (169, 171, 183, 182), (170, 168, 181, 180), (159, 158, 174, 175), (157, 156, 172, 173), (155, 154, 170, 171), (152, 153, 169, 168), (156, 159, 175, 172), (158, 157, 173, 174), (153, 155, 171, 169), (154, 152, 168, 170), (185, 187, 186, 184), (189, 188, 190, 191), (185, 184, 188, 189), (193, 192, 194, 195), (174, 173, 192, 193), (169, 174, 193, 195), (173, 168, 194, 192), (191, 190, 199, 198), (201, 203, 211, 209), (160, 164, 203, 201), (164, 167, 202, 203), (163, 160, 201, 200), (205, 207, 219, 217), (118, 16, 206, 207), (16, 117, 204, 206), (117, 19, 205, 204), (209, 211, 210, 208), (200, 201, 209, 208), (202, 200, 208, 210), (203, 202, 210, 211), (215, 214, 212, 213), (12, 115, 213, 212), (116, 12, 212, 214), (115, 7, 215, 213), (219, 218, 216, 217), (207, 206, 218, 219), (206, 204, 216, 218), (204, 205, 217, 216)])
_uv = me_plane.uv_layers.new(name='UVMap')
_uv.uv.foreach_set('vector', [0.5, 0.75, 0.5, 1.0, 1.0, 1.0, 1.0, 0.75, 0.25, 0.0, 0.25, 0.5, 0.5, 0.5, 0.5, 0.0, 0.25, 0.75, 0.25, 1.0, 0.5, 1.0, 0.5, 0.75, 0.0, 0.5, 0.0, 0.0, 0.0, 0.0, 0.0, 0.5, 0.5, 0.5, 1.0, 0.5, 1.0, 0.5, 0.5, 0.5, 0.25, 0.0, 0.5, 0.0, 0.5, 0.0, 0.25, 0.0, 0.25, 1.0, 0.0, 1.0, 0.0, 1.0, 0.25, 1.0, 1.0, 1.0, 0.5, 1.0, 0.5, 1.0, 1.0, 1.0, 0.0, 0.0, 0.25, 0.0, 0.25, 0.0, 0.0, 0.0, 0.0, 0.75, 0.0, 1.0, 0.25, 1.0, 0.25, 0.75, 0.0, 0.0, 0.0, 0.5, 0.25, 0.5, 0.25, 0.0, 0.0, 0.5, 0.0, 0.75, 0.25, 0.75, 0.25, 0.5, 1.0, 0.5, 1.0, 0.75, 1.0, 0.75, 1.0, 0.5, 0.0, 1.0, 0.0, 0.75, 0.0, 0.75, 0.0, 1.0, 0.25, 0.5, 0.25, 0.75, 0.5, 0.75, 0.5, 0.5, 0.5, 0.5, 0.5, 0.75, 1.0, 0.75, 1.0, 0.5, 0.375, 0.0, 0.625, 0.0, 0.625, 0.25, 0.375, 0.25, 0.375, 0.25, 0.625, 0.25, 0.625, 0.5, 0.375, 0.5, 0.375, 0.5, 0.625, 0.5, 0.625, 0.75, 0.375, 0.75, 0.375, 0.75, 0.625, 0.75, 0.625, 1.0, 0.375, 1.0, 0.125, 0.5, 0.375, 0.5, 0.375, 0.75, 0.125, 0.75, 0.625, 0.5, 0.875, 0.5, 0.875, 0.75, 0.625, 0.75, 0.375, 0.0, 0.625, 0.0, 0.625, 0.25, 0.375, 0.25, 0.375, 0.25, 0.625, 0.25, 0.625, 0.5, 0.375, 0.5, 0.375, 0.5, 0.625, 0.5, 0.625, 0.75, 0.375, 0.75, 0.375, 0.75, 0.625, 0.75, 0.625, 1.0, 0.375, 1.0, 0.125, 0.5, 0.375, 0.5, 0.375, 0.75, 0.125, 0.75, 0.625, 0.5, 0.875, 0.5, 0.875, 0.75, 0.625, 0.75, 0.375, 0.0, 0.625, 0.0, 0.625, 0.25, 0.375, 0.25, 0.375, 0.25, 0.625, 0.25, 0.625, 0.5, 0.375, 0.5, 0.375, 0.5, 0.625, 0.5, 0.625, 0.75, 0.375, 0.75, 0.375, 0.75, 0.625, 0.75, 0.625, 1.0, 0.375, 1.0, 0.125, 0.5, 0.375, 0.5, 0.375, 0.75, 0.125, 0.75, 0.625, 0.5, 0.875, 0.5, 0.875, 0.75, 0.625, 0.75, 0.375, 0.0, 0.625, 0.0, 0.625, 0.25, 0.375, 0.25, 0.375, 0.25, 0.625, 0.25, 0.625, 0.5, 0.375, 0.5, 0.375, 0.5, 0.625, 0.5, 0.625, 0.75, 0.375, 0.75, 0.375, 0.75, 0.625, 0.75, 0.625, 1.0, 0.375, 1.0, 0.125, 0.5, 0.375, 0.5, 0.375, 0.75, 0.125, 0.75, 0.625, 0.5, 0.875, 0.5, 0.875, 0.75, 0.625, 0.75, 0.375, 0.0, 0.625, 0.0, 0.625, 0.25, 0.375, 0.25, 0.375, 0.25, 0.625, 0.25, 0.625, 0.5, 0.375, 0.5, 0.375, 0.5, 0.625, 0.5, 0.625, 0.75, 0.375, 0.75, 0.375, 0.75, 0.625, 0.75, 0.625, 1.0, 0.375, 1.0, 0.125, 0.5, 0.375, 0.5, 0.375, 0.75, 0.125, 0.75, 0.625, 0.5, 0.875, 0.5, 0.875, 0.75, 0.625, 0.75, 0.375, 0.0, 0.625, 0.0, 0.625, 0.25, 0.375, 0.25, 0.375, 0.25, 0.625, 0.25, 0.625, 0.5, 0.375, 0.5, 0.375, 0.5, 0.625, 0.5, 0.625, 0.75, 0.375, 0.75, 0.375, 0.75, 0.625, 0.75, 0.625, 1.0, 0.375, 1.0, 0.125, 0.5, 0.375, 0.5, 0.375, 0.75, 0.125, 0.75, 0.625, 0.5, 0.875, 0.5, 0.875, 0.75, 0.625, 0.75, 0.375, 0.0, 0.625, 0.0, 0.625, 0.25, 0.375, 0.25, 0.375, 0.25, 0.625, 0.25, 0.625, 0.5, 0.375, 0.5, 0.375, 0.5, 0.625, 0.5, 0.625, 0.75, 0.375, 0.75, 0.375, 0.75, 0.625, 0.75, 0.625, 1.0, 0.375, 1.0, 0.125, 0.5, 0.375, 0.5, 0.375, 0.75, 0.125, 0.75, 0.625, 0.5, 0.875, 0.5, 0.875, 0.75, 0.625, 0.75, 0.375, 0.0, 0.625, 0.0, 0.625, 0.25, 0.375, 0.25, 0.375, 0.25, 0.625, 0.25, 0.625, 0.5, 0.375, 0.5, 0.375, 0.5, 0.625, 0.5, 0.625, 0.75, 0.375, 0.75, 0.375, 0.75, 0.625, 0.75, 0.625, 1.0, 0.375, 1.0, 0.125, 0.5, 0.375, 0.5, 0.375, 0.75, 0.125, 0.75, 0.625, 0.5, 0.875, 0.5, 0.875, 0.75, 0.625, 0.75, 0.375, 0.75, 0.625, 0.75, 0.625, 1.0, 0.375, 1.0, 0.625, 0.5, 0.875, 0.5, 0.875, 0.75, 0.625, 0.75, 0.375, 0.0, 0.625, 0.0, 0.625, 0.25, 0.375, 0.25, 0.375, 0.25, 0.625, 0.25, 0.625, 0.5, 0.375, 0.5, 0.375, 0.5, 0.625, 0.5, 0.625, 0.75, 0.375, 0.75, 0.375, 0.75, 0.625, 0.75, 0.625, 1.0, 0.375, 1.0, 0.125, 0.5, 0.375, 0.5, 0.375, 0.75, 0.125, 0.75, 0.625, 0.5, 0.875, 0.5, 0.875, 0.75, 0.625, 0.75, 0.5, 0.3598, 0.5, 0.1402, 0.5, 0.0, 0.5, 0.5, 0.5, 0.1402, 0.5, 0.3598, 0.5, 0.5, 0.5, 0.0, 0.5, 0.3598, 0.5, 0.3598, 0.5, 0.5, 0.5, 0.5, 0.5, 0.1402, 0.5, 0.1402, 0.5, 0.0, 0.5, 0.0, 1.0, 0.823, 1.0, 0.927, 1.0, 1.0, 1.0, 0.75, 1.0, 0.927, 1.0, 0.823, 1.0, 0.75, 1.0, 1.0, 1.0, 0.927, 1.0, 0.927, 1.0, 1.0, 1.0, 1.0, 1.0, 0.823, 1.0, 0.823, 1.0, 0.75, 1.0, 0.75, 0.0, 0.5282, 0.0, 0.7218, 0.0, 0.75, 0.0, 0.5, 0.0, 0.0, 0.0, 0.0, 0.0, 0.0, 0.0, 0.0, 0.3044, 1.0, 0.4456, 1.0, 0.5, 1.0, 0.25, 1.0, 0.4456, 1.0, 0.3044, 1.0, 0.25, 1.0, 0.5, 1.0, 0.25, 1.0, 0.3044, 1.0, 0.3044, 1.0, 0.25, 1.0, 0.0, 0.0, 0.0, 0.0, 0.0, 0.0, 0.0, 0.0, 0.0, 0.0, 0.0, 0.0, 0.0, 0.0, 0.0, 0.0, 0.0, 0.0, 0.0, 0.0, 0.0, 0.0, 0.0, 0.0, 0.05976, 0.09886, 0.05976, 0.9011, 0.0, 1.0, 0.0, 0.0, 0.9402, 0.09886, 0.05976, 0.09886, 0.0, 0.0, 1.0, 0.0, 0.9402, 0.9011, 0.9402, 0.09886, 1.0, 0.0, 1.0, 1.0, 0.05976, 0.9011, 0.9402, 0.9011, 1.0, 1.0, 0.0, 1.0, 0.0, 0.0, 0.0, 0.0, 0.0, 0.0, 0.0, 0.0, 0.0, 0.0, 0.0, 0.0, 0.0, 0.0, 0.0, 0.0, 0.0, 0.0, 0.0, 0.0, 0.0, 0.0, 0.0, 0.0, 0.0, 0.0, 0.0, 0.0, 0.0, 0.0, 0.0, 0.0, 0.0, 0.0, 0.0, 0.0, 0.0, 0.0, 0.0, 0.0, 0.0, 0.0, 0.0, 0.0, 0.0, 0.0, 0.0, 0.0, 0.0, 0.0, 0.0, 0.0, 0.0, 0.0, 0.0, 0.0, 0.05976, 0.09886, 0.05976, 0.9011, 0.0, 1.0, 0.0, 0.0, 0.9402, 0.09886, 0.05976, 0.09886, 0.0, 0.0, 1.0, 0.0, 0.9402, 0.9011, 0.9402, 0.09886, 1.0, 0.0, 1.0, 1.0, 0.05976, 0.9011, 0.9402, 0.9011, 1.0, 1.0, 0.0, 1.0, 0.0, 0.0, 0.0, 0.0, 0.0, 0.0, 0.0, 0.0, 0.0, 0.0, 0.0, 0.0, 0.0, 0.0, 0.0, 0.0, 0.0, 0.0, 0.0, 0.0, 0.0, 0.0, 0.0, 0.0, 0.0, 0.0, 0.0, 0.0, 0.0, 0.0, 0.0, 0.0, 0.0, 0.0, 0.0, 0.0, 0.0, 0.0, 0.0, 0.0, 0.1036, 0.07232, 0.0, 0.0, 0.0, 1.0, 0.1036, 0.9277, 0.0, 0.0, 0.0, 0.0, 0.0, 0.0, 0.0, 0.0, 0.8964, 0.07232, 1.0, 0.0, 0.0, 0.0, 0.1036, 0.07232, 0.0, 0.0, 0.0, 0.0, 0.0, 0.0, 0.0, 0.0, 0.0, 0.0, 0.0, 0.0, 0.0, 0.0, 0.0, 0.0, 0.8964, 0.9277, 1.0, 1.0, 1.0, 0.0, 0.8964, 0.07232, 1.0, 1.0, 0.8964, 0.9277, 0.8964, 0.9277, 1.0, 1.0, 0.0, 0.0, 0.0, 0.0, 0.0, 0.0, 0.0, 0.0, 0.8964, 0.07232, 0.8964, 0.07232, 1.0, 0.0, 1.0, 0.0, 0.0, 0.0, 0.0, 0.0, 0.1036, 0.07232, 0.1036, 0.07232, 0.0, 0.0, 0.0, 0.0, 0.0, 0.0, 0.0, 0.0, 0.0, 0.0, 0.0, 0.0, 0.0, 0.0, 0.0, 0.0, 0.1036, 0.07232, 0.1036, 0.9277, 0.0, 1.0, 0.0, 0.0, 0.0, 0.0, 0.0, 0.0, 0.0, 0.0, 0.0, 0.0, 0.0, 0.0, 1.0, 0.0, 1.0, 0.0, 0.0, 0.0, 0.0, 0.0, 0.0, 0.0, 0.0, 0.0, 0.0, 0.0, 0.0, 0.0, 0.0, 0.0, 0.0, 0.0, 0.0, 0.0, 0.8964, 0.9277, 0.8964, 0.07232, 1.0, 0.0, 1.0, 1.0, 0.1036, 0.9277, 0.8964, 0.9277, 1.0, 1.0, 0.0, 1.0, 0.0, 0.0, 0.0, 0.0, 0.0, 0.0, 0.0, 0.0, 0.8964, 0.07232, 1.0, 0.0, 1.0, 0.0, 0.8964, 0.07232, 0.0, 0.0, 0.1036, 0.07232, 0.1036, 0.07232, 0.0, 0.0, 0.0, 0.0, 0.0, 0.0, 0.0, 0.0, 0.0, 0.0, 0.0, 0.0, 0.0, 0.0, 0.0, 0.0, 0.0, 0.0, 0.0, 0.0, 0.0, 0.0, 0.0, 0.0, 0.0, 0.0, 0.0, 0.0, 0.0, 0.0, 0.0, 0.0, 0.0, 0.0, 0.0, 0.0, 0.0, 0.0, 0.0, 0.0, 0.0, 0.0, 0.0, 0.0, 1.0, 0.0, 1.0, 0.0, 0.0, 0.0, 0.0, 0.0, 0.0, 0.0, 0.0, 0.0, 0.0, 0.0, 0.8964, 0.07232, 0.1036, 0.07232, 0.1036, 0.07232, 0.8964, 0.07232, 0.0, 0.0, 0.0, 0.0, 0.0, 0.0, 0.0, 0.0, 0.0, 0.0, 0.0, 0.0, 0.0, 0.0, 0.0, 0.0, 0.0, 0.0, 0.0, 0.0, 0.0, 0.0, 0.0, 0.0, 0.0, 0.0, 0.0, 0.0, 0.0, 0.0, 0.0, 0.0, 0.0, 0.0, 0.0, 0.0, 0.0, 0.0, 0.0, 0.0, 0.8964, 0.07232, 0.1036, 0.07232, 0.0, 0.0, 1.0, 0.0, 0.8964, 0.07232, 0.1036, 0.07232, 0.1036, 0.07232, 0.8964, 0.07232, 1.0, 0.0, 0.8964, 0.07232, 0.8964, 0.07232, 1.0, 0.0, 0.1036, 0.07232, 0.0, 0.0, 0.0, 0.0, 0.1036, 0.07232, 0.0, 0.0, 0.0, 0.0, 0.0, 0.0, 0.0, 0.0, 0.1036, 0.9277, 0.0, 1.0, 0.0, 1.0, 0.1036, 0.9277, 0.1036, 0.9277, 0.0, 1.0, 0.0, 1.0, 0.1036, 0.9277, 0.0, 0.0, 0.0, 0.0, 0.0, 0.0, 0.0, 0.0, 0.0, 0.0, 0.0, 0.0, 0.0, 0.0, 0.0, 0.0, 0.25, 1.0, 0.3044, 1.0, 0.3044, 1.0, 0.25, 1.0, 0.0, 0.0, 0.0, 0.0, 0.0, 0.0, 0.0, 0.0, 0.3044, 1.0, 0.25, 1.0, 0.25, 1.0, 0.3044, 1.0, 0.25, 1.0, 0.25, 1.0, 0.25, 1.0, 0.25, 1.0, 0.1036, 0.9277, 0.0, 1.0, 1.0, 1.0, 0.8964, 0.9277, 0.0, 0.0, 0.0, 0.0, 0.0, 0.0, 0.0, 0.0, 1.0, 1.0, 0.8964, 0.9277, 0.8964, 0.9277, 1.0, 1.0, 0.0, 0.0, 0.0, 0.0, 0.0, 0.0, 0.0, 0.0, 0.4456, 1.0, 0.4456, 1.0, 0.5, 1.0, 0.5, 1.0, 0.5, 1.0, 0.5, 1.0, 0.5, 1.0, 0.5, 1.0, 0.4456, 1.0, 0.5, 1.0, 0.5, 1.0, 0.4456, 1.0, 0.5, 1.0, 0.4456, 1.0, 0.4456, 1.0, 0.5, 1.0, 0.3044, 1.0, 0.3044, 1.0, 0.25, 1.0, 0.25, 1.0, 0.0, 0.0, 0.0, 0.0, 0.0, 0.0, 0.0, 0.0, 0.3044, 1.0, 0.25, 1.0, 0.25, 1.0, 0.3044, 1.0, 0.25, 1.0, 0.25, 1.0, 0.25, 1.0, 0.25, 1.0])
me_plane.use_remesh_fix_poles = True
me_plane.use_remesh_preserve_attributes = False
me_plane.use_mirror_vertex_groups = False
me_plane.update()
me_plane_005 = bpy.data.meshes.new('Plane.005')
me_plane_005.from_pydata([(-0.9448, -2.919, -0.4306), (-0.9448, -1.283, 0.4061), (-0.9448, -0.01597, -0.4306), (1.917, -0.1958, -0.04334), (-0.9448, -1.211, -0.4303), (1.917, -1.283, -0.4306), (0.2688, -1.809, -0.1224), (0.2688, -1.504, -0.1224), (-0.9448, -2.919, 0.4061), (1.917, -1.283, 0.4061), (1.917, -0.01597, 0.4061), (0.2688, -0.01597, 0.4061), (-0.9448, -0.01597, 0.4061), (0.2688, -1.283, 0.4061), (0.2688, -2.919, 0.4061), (-0.338, -1.283, -0.4306), (-0.338, -2.919, -0.4306), (0.2346, -0.01597, 0.4061), (-0.338, -2.919, 0.4034), (1.917, -0.6494, 0.4045), (1.917, -0.5164, -0.04444), (-0.9448, -0.721, -0.4303), (0.2688, -0.6494, -0.4306), (-0.9448, -0.6494, 0.4061), (-0.338, -0.6494, -0.4306), (0.3098, -2.874, 0.4476), (0.3099, -2.877, -0.4301), (0.3098, -2.956, 0.4476), (0.3099, -2.959, -0.4301), (0.2282, -2.877, 0.4476), (0.2282, -2.877, -0.4301), (0.2282, -2.959, 0.4476), (0.2282, -2.959, -0.4301), (-0.9022, -2.877, 0.4476), (-0.9022, -2.877, -0.4301), (-0.9022, -2.959, 0.4476), (-0.9022, -2.959, -0.4301), (-0.9839, -2.877, 0.4476), (-0.9839, -2.877, -0.4301), (-0.9839, -2.959, 0.4476), (-0.9839, -2.959, -0.4301), (0.3099, -1.242, 0.4476), (0.3099, -1.242, -0.4301), (0.3099, -1.324, 0.4476), (0.3099, -1.324, -0.4301), (0.2282, -1.242, 0.4476), (0.2282, -1.242, -0.4301), (0.2282, -1.324, 0.4476), (0.2282, -1.324, -0.4301), (-0.9022, -1.242, 0.4476), (-0.9022, -1.242, -0.4301), (-0.9022, -1.324, 0.4476), (-0.9022, -1.324, -0.4301), (-0.9839, -1.242, 0.4476), (-0.9839, -1.242, -0.4301), (-0.9839, -1.324, 0.4476), (-0.9839, -1.324, -0.4301), (0.3099, 0.02125, 0.4476), (0.3099, 0.02125, -0.4301), (0.3099, -0.06043, 0.4476), (0.3099, -0.06043, -0.4301), (0.2282, 0.02125, 0.4476), (0.2282, 0.02125, -0.4301), (0.2276, -0.06194, 0.446), (0.2282, -0.06043, -0.4301), (-0.9022, 0.02125, 0.4476), (-0.9022, 0.02125, -0.4301), (-0.9022, -0.06043, 0.4476), (-0.9022, -0.06043, -0.4301), (-0.9839, 0.02125, 0.4476), (-0.9839, 0.02125, -0.4301), (-0.9839, -0.06043, 0.4476), (-0.9839, -0.06043, -0.4301), (1.957, -1.242, 0.4476), (1.957, -1.242, -0.4301), (1.957, -1.324, 0.4476), (1.957, -1.324, -0.4301), (1.875, -1.242, 0.4476), (1.875, -1.242, -0.4301), (1.875, -1.324, 0.4476), (1.875, -1.324, -0.4301), (1.957, 0.02125, 0.4476), (1.957, 0.02125, -0.4301), (1.957, -0.06043, 0.4476), (1.957, -0.06043, -0.4301), (1.875, 0.02125, 0.4476), (1.875, 0.02125, -0.4301), (1.875, -0.06043, 0.4476), (1.875, -0.06043, -0.4301), (-0.9034, -0.6089, 0.4476), (-0.9034, -0.6089, -0.4301), (-0.9034, -0.6906, 0.4476), (-0.9034, -0.6906, -0.4301), (-0.9851, -0.6089, 0.4476), (-0.9851, -0.6089, -0.4301), (-0.9851, -0.6906, 0.4476), (-0.9851, -0.6906, -0.4301), (0.2688, -2.919, -0.4306), (0.2688, -1.283, -0.4306), (0.2688, -1.809, 0.2145), (0.2688, -1.504, 0.2145), (1.917, -0.5193, 0.3228), (1.917, -0.1958, 0.3212), (1.917, -0.6494, -0.4306), (1.917, -0.01597, -0.4306), (-0.9448, -0.6494, -0.4306), (-0.9448, -1.283, -0.4306), (-0.9448, -0.721, 0.2633), (-0.9448, -1.211, 0.2633), (0.2688, -0.01597, -0.4306), (0.2346, -0.01597, -0.4306), (0.2748, -1.84, -0.1304), (0.2735, -1.84, 0.2319), (0.2748, -1.465, -0.1304), (0.2735, -1.465, 0.2319), (0.2747, -1.502, -0.1087), (0.2747, -1.803, -0.1087), (0.2736, -1.803, 0.2103), (0.2736, -1.502, 0.2103), (0.315, -1.804, -0.09564), (0.314, -1.804, 0.1973), (0.315, -1.501, -0.09564), (0.314, -1.501, 0.1973), (0.315, -1.531, -0.07814), (0.315, -1.774, -0.07814), (0.3141, -1.774, 0.1798), (0.3141, -1.531, 0.1798), (1.923, -0.5814, -0.07705), (1.921, -0.5814, 0.3388), (1.923, -0.151, -0.07705), (1.921, -0.151, 0.3388), (1.923, -0.1935, -0.0522), (1.923, -0.5388, -0.0522), (1.921, -0.5388, 0.314), (1.921, -0.1935, 0.314), (1.969, -0.5402, -0.03717), (1.968, -0.5402, 0.299), (1.969, -0.1922, -0.03717), (1.968, -0.1922, 0.299), (1.969, -0.2266, -0.01708), (1.969, -0.5058, -0.01708), (1.968, -0.5058, 0.279), (1.968, -0.2266, 0.279), (-0.9546, -0.7188, 0.4026), (-0.958, -1.205, 0.4042), (-0.9601, -0.7206, -0.4302), (-0.9635, -1.207, -0.4287), (-0.96, -0.7708, -0.3698), (-0.9554, -0.7693, 0.3426), (-0.958, -1.155, 0.3438), (-0.9627, -1.157, -0.3686), (-0.9299, -0.7711, -0.3701), (-0.9252, -0.7695, 0.3423), (-0.9279, -1.155, 0.3435), (-0.9326, -1.157, -0.3689), (-0.9299, -0.7208, -0.4305), (-0.9245, -0.719, 0.4024), (-0.9279, -1.205, 0.4039), (-0.9333, -1.207, -0.429), (-0.9788, -0.7186, 0.4041), (-0.9821, -1.205, 0.4057), (-0.9842, -0.7204, -0.4287), (-0.9876, -1.207, -0.4272), (-0.9842, -0.7707, -0.3683), (-0.9795, -0.7691, 0.3441), (-0.9822, -1.155, 0.3453), (-0.9868, -1.156, -0.3671), (-0.954, -0.7709, -0.3686), (-0.9494, -0.7694, 0.3438), (-0.9521, -1.155, 0.345), (-0.9567, -1.157, -0.3674), (-0.9541, -0.7206, -0.429), (-0.9486, -0.7188, 0.4039), (-0.952, -1.205, 0.4054), (-0.9575, -1.207, -0.4275), (-0.9786, -1.155, 0.3452), (-0.9833, -1.156, -0.3672), (-0.9786, -1.205, 0.4056), (-0.984, -1.207, -0.4273), (-0.9823, -0.7707, -0.3684), (-0.9776, -0.7692, 0.344), (-0.9823, -0.7204, -0.4288), (-0.9769, -0.7186, 0.404), (-0.9844, -1.156, -0.3672), (-0.9817, -0.7707, -0.3684), (-0.9852, -1.207, -0.4273), (-0.9818, -0.7204, -0.4288), (0.2346, -0.0234, -0.4306), (0.2346, -0.0234, 0.4061), (0.2688, -0.02606, 0.4061), (0.2688, -0.02606, -0.4306), (0.2346, -0.02891, -0.4306), (0.2346, -0.02891, 0.4061)], [], [(22, 109, 104, 103), (16, 15, 98, 97), (24, 110, 109, 22), (106, 0, 8, 1), (98, 5, 9, 13), (16, 97, 14, 18), (110, 2, 12, 17), (104, 109, 11, 10), (0, 16, 18, 8), (105, 2, 110, 24), (0, 106, 15, 16), (106, 105, 24, 15), (5, 103, 19, 9), (2, 105, 23, 12), (15, 24, 22, 98), (98, 22, 103, 5), (25, 26, 28, 27), (27, 28, 32, 31), (31, 32, 30, 29), (29, 30, 26, 25), (27, 31, 29, 25), (32, 28, 26, 30), (33, 34, 36, 35), (35, 36, 40, 39), (39, 40, 38, 37), (37, 38, 34, 33), (35, 39, 37, 33), (40, 36, 34, 38), (41, 42, 44, 43), (43, 44, 48, 47), (47, 48, 46, 45), (45, 46, 42, 41), (43, 47, 45, 41), (48, 44, 42, 46), (49, 50, 52, 51), (51, 52, 56, 55), (55, 56, 54, 53), (53, 54, 50, 49), (51, 55, 53, 49), (56, 52, 50, 54), (57, 58, 60, 59), (59, 60, 64, 63), (63, 64, 62, 61), (61, 62, 58, 57), (59, 63, 61, 57), (64, 60, 58, 62), (65, 66, 68, 67), (67, 68, 72, 71), (71, 72, 70, 69), (69, 70, 66, 65), (67, 71, 69, 65), (72, 68, 66, 70), (73, 74, 76, 75), (75, 76, 80, 79), (79, 80, 78, 77), (77, 78, 74, 73), (75, 79, 77, 73), (80, 76, 74, 78), (81, 82, 84, 83), (83, 84, 88, 87), (87, 88, 86, 85), (85, 86, 82, 81), (83, 87, 85, 81), (88, 84, 82, 86), (89, 90, 92, 91), (91, 92, 96, 95), (95, 96, 94, 93), (93, 94, 90, 89), (91, 95, 93, 89), (96, 92, 90, 94), (7, 6, 97, 98), (99, 100, 13, 14), (100, 7, 98, 13), (6, 99, 14, 97), (101, 102, 10, 19), (3, 20, 103, 104), (102, 3, 104, 10), (20, 101, 19, 103), (4, 21, 105, 106), (107, 108, 1, 23), (108, 4, 106, 1), (21, 107, 23, 105), (115, 118, 126, 123), (112, 114, 122, 120), (118, 117, 125, 126), (124, 123, 121, 119), (125, 124, 119, 120), (126, 125, 120, 122), (123, 126, 122, 121), (116, 115, 123, 124), (114, 113, 121, 122), (113, 111, 119, 121), (117, 116, 124, 125), (111, 112, 120, 119), (131, 134, 142, 139), (128, 130, 138, 136), (140, 139, 137, 135), (141, 140, 135, 136), (142, 141, 136, 138), (139, 142, 138, 137), (132, 131, 139, 140), (130, 129, 137, 138), (129, 127, 135, 137), (133, 132, 140, 141), (127, 128, 136, 135), (152, 156, 155, 151), (146, 158, 155, 145), (149, 144, 143, 148), (148, 152, 151, 147), (150, 154, 153, 149), (154, 158, 157, 153), (151, 155, 158, 154), (147, 151, 154, 150), (149, 153, 157, 144), (143, 156, 152, 148), (144, 157, 158, 146), (145, 155, 156, 143), (172, 168, 180, 182), (162, 161, 171, 174), (165, 164, 159, 160), (164, 163, 167, 168), (166, 165, 169, 170), (170, 169, 175, 176), (167, 170, 183, 184), (163, 166, 170, 167), (165, 160, 173, 169), (159, 164, 168, 172), (160, 162, 174, 173), (161, 159, 172, 171), (145, 143, 159, 161), (150, 149, 165, 166), (148, 147, 163, 164), (146, 145, 161, 162), (143, 144, 160, 159), (147, 150, 166, 163), (149, 148, 164, 165), (144, 146, 162, 160), (176, 175, 177, 178), (169, 173, 177, 175), (173, 174, 178, 177), (174, 170, 176, 178), (180, 179, 181, 182), (168, 167, 179, 180), (167, 171, 181, 179), (171, 172, 182, 181), (184, 183, 185, 186), (170, 174, 185, 183), (171, 167, 184, 186), (174, 171, 186, 185), (110, 17, 188, 187), (11, 109, 190, 189), (187, 188, 192, 191)])
_uv = me_plane_005.uv_layers.new(name='UVMap')
_uv.uv.foreach_set('vector', [0.5, 0.75, 0.5, 1.0, 1.0, 1.0, 1.0, 0.75, 0.25, 0.0, 0.25, 0.5, 0.5, 0.5, 0.5, 0.0, 0.25, 0.75, 0.25, 1.0, 0.5, 1.0, 0.5, 0.75, 0.0, 0.5, 0.0, 0.0, 0.0, 0.0, 0.0, 0.5, 0.5, 0.5, 1.0, 0.5, 1.0, 0.5, 0.5, 0.5, 0.25, 0.0, 0.5, 0.0, 0.5, 0.0, 0.25, 0.0, 0.25, 1.0, 0.0, 1.0, 0.0, 1.0, 0.25, 1.0, 1.0, 1.0, 0.5, 1.0, 0.5, 1.0, 1.0, 1.0, 0.0, 0.0, 0.25, 0.0, 0.25, 0.0, 0.0, 0.0, 0.0, 0.75, 0.0, 1.0, 0.25, 1.0, 0.25, 0.75, 0.0, 0.0, 0.0, 0.5, 0.25, 0.5, 0.25, 0.0, 0.0, 0.5, 0.0, 0.75, 0.25, 0.75, 0.25, 0.5, 1.0, 0.5, 1.0, 0.75, 1.0, 0.75, 1.0, 0.5, 0.0, 1.0, 0.0, 0.75, 0.0, 0.75, 0.0, 1.0, 0.25, 0.5, 0.25, 0.75, 0.5, 0.75, 0.5, 0.5, 0.5, 0.5, 0.5, 0.75, 1.0, 0.75, 1.0, 0.5, 0.375, 0.0, 0.625, 0.0, 0.625, 0.25, 0.375, 0.25, 0.375, 0.25, 0.625, 0.25, 0.625, 0.5, 0.375, 0.5, 0.375, 0.5, 0.625, 0.5, 0.625, 0.75, 0.375, 0.75, 0.375, 0.75, 0.625, 0.75, 0.625, 1.0, 0.375, 1.0, 0.125, 0.5, 0.375, 0.5, 0.375, 0.75, 0.125, 0.75, 0.625, 0.5, 0.875, 0.5, 0.875, 0.75, 0.625, 0.75, 0.375, 0.0, 0.625, 0.0, 0.625, 0.25, 0.375, 0.25, 0.375, 0.25, 0.625, 0.25, 0.625, 0.5, 0.375, 0.5, 0.375, 0.5, 0.625, 0.5, 0.625, 0.75, 0.375, 0.75, 0.375, 0.75, 0.625, 0.75, 0.625, 1.0, 0.375, 1.0, 0.125, 0.5, 0.375, 0.5, 0.375, 0.75, 0.125, 0.75, 0.625, 0.5, 0.875, 0.5, 0.875, 0.75, 0.625, 0.75, 0.375, 0.0, 0.625, 0.0, 0.625, 0.25, 0.375, 0.25, 0.375, 0.25, 0.625, 0.25, 0.625, 0.5, 0.375, 0.5, 0.375, 0.5, 0.625, 0.5, 0.625, 0.75, 0.375, 0.75, 0.375, 0.75, 0.625, 0.75, 0.625, 1.0, 0.375, 1.0, 0.125, 0.5, 0.375, 0.5, 0.375, 0.75, 0.125, 0.75, 0.625, 0.5, 0.875, 0.5, 0.875, 0.75, 0.625, 0.75, 0.375, 0.0, 0.625, 0.0, 0.625, 0.25, 0.375, 0.25, 0.375, 0.25, 0.625, 0.25, 0.625, 0.5, 0.375, 0.5, 0.375, 0.5, 0.625, 0.5, 0.625, 0.75, 0.375, 0.75, 0.375, 0.75, 0.625, 0.75, 0.625, 1.0, 0.375, 1.0, 0.125, 0.5, 0.375, 0.5, 0.375, 0.75, 0.125, 0.75, 0.625, 0.5, 0.875, 0.5, 0.875, 0.75, 0.625, 0.75, 0.375, 0.0, 0.625, 0.0, 0.625, 0.25, 0.375, 0.25, 0.375, 0.25, 0.625, 0.25, 0.625, 0.5, 0.375, 0.5, 0.375, 0.5, 0.625, 0.5, 0.625, 0.75, 0.375, 0.75, 0.375, 0.75, 0.625, 0.75, 0.625, 1.0, 0.375, 1.0, 0.125, 0.5, 0.375, 0.5, 0.375, 0.75, 0.125, 0.75, 0.625, 0.5, 0.875, 0.5, 0.875, 0.75, 0.625, 0.75, 0.375, 0.0, 0.625, 0.0, 0.625, 0.25, 0.375, 0.25, 0.375, 0.25, 0.625, 0.25, 0.625, 0.5, 0.375, 0.5, 0.375, 0.5, 0.625, 0.5, 0.625, 0.75, 0.375, 0.75, 0.375, 0.75, 0.625, 0.75, 0.625, 1.0, 0.375, 1.0, 0.125, 0.5, 0.375, 0.5, 0.375, 0.75, 0.125, 0.75, 0.625, 0.5, 0.875, 0.5, 0.875, 0.75, 0.625, 0.75, 0.375, 0.0, 0.625, 0.0, 0.625, 0.25, 0.375, 0.25, 0.375, 0.25, 0.625, 0.25, 0.625, 0.5, 0.375, 0.5, 0.375, 0.5, 0.625, 0.5, 0.625, 0.75, 0.375, 0.75, 0.375, 0.75, 0.625, 0.75, 0.625, 1.0, 0.375, 1.0, 0.125, 0.5, 0.375, 0.5, 0.375, 0.75, 0.125, 0.75, 0.625, 0.5, 0.875, 0.5, 0.875, 0.75, 0.625, 0.75, 0.375, 0.0, 0.625, 0.0, 0.625, 0.25, 0.375, 0.25, 0.375, 0.25, 0.625, 0.25, 0.625, 0.5, 0.375, 0.5, 0.375, 0.5, 0.625, 0.5, 0.625, 0.75, 0.375, 0.75, 0.375, 0.75, 0.625, 0.75, 0.625, 1.0, 0.375, 1.0, 0.125, 0.5, 0.375, 0.5, 0.375, 0.75, 0.125, 0.75, 0.625, 0.5, 0.875, 0.5, 0.875, 0.75, 0.625, 0.75, 0.375, 0.0, 0.625, 0.0, 0.625, 0.25, 0.375, 0.25, 0.375, 0.25, 0.625, 0.25, 0.625, 0.5, 0.375, 0.5, 0.375, 0.5, 0.625, 0.5, 0.625, 0.75, 0.375, 0.75, 0.375, 0.75, 0.625, 0.75, 0.625, 1.0, 0.375, 1.0, 0.125, 0.5, 0.375, 0.5, 0.375, 0.75, 0.125, 0.75, 0.625, 0.5, 0.875, 0.5, 0.875, 0.75, 0.625, 0.75, 0.5, 0.3598, 0.5, 0.1402, 0.5, 0.0, 0.5, 0.5, 0.5, 0.1402, 0.5, 0.3598, 0.5, 0.5, 0.5, 0.0, 0.5, 0.3598, 0.5, 0.3598, 0.5, 0.5, 0.5, 0.5, 0.5, 0.1402, 0.5, 0.1402, 0.5, 0.0, 0.5, 0.0, 1.0, 0.823, 1.0, 0.927, 1.0, 1.0, 1.0, 0.75, 1.0, 0.927, 1.0, 0.823, 1.0, 0.75, 1.0, 1.0, 1.0, 0.927, 1.0, 0.927, 1.0, 1.0, 1.0, 1.0, 1.0, 0.823, 1.0, 0.823, 1.0, 0.75, 1.0, 0.75, 0.0, 0.5282, 0.0, 0.7218, 0.0, 0.75, 0.0, 0.5, 0.0, 0.7218, 0.0, 0.5282, 0.0, 0.5, 0.0, 0.75, 0.0, 0.5282, 0.0, 0.5282, 0.0, 0.5, 0.0, 0.5, 0.0, 0.7218, 0.0, 0.7218, 0.0, 0.75, 0.0, 0.75, 0.0, 0.0, 0.0, 0.0, 0.0, 0.0, 0.0, 0.0, 0.0, 0.0, 0.0, 0.0, 0.0, 0.0, 0.0, 0.0, 0.0, 0.0, 0.0, 0.0, 0.0, 0.0, 0.0, 0.0, 0.05976, 0.09886, 0.05976, 0.9011, 0.0, 1.0, 0.0, 0.0, 0.9402, 0.09886, 0.05976, 0.09886, 0.0, 0.0, 1.0, 0.0, 0.9402, 0.9011, 0.9402, 0.09886, 1.0, 0.0, 1.0, 1.0, 0.05976, 0.9011, 0.9402, 0.9011, 1.0, 1.0, 0.0, 1.0, 0.0, 0.0, 0.0, 0.0, 0.0, 0.0, 0.0, 0.0, 0.0, 0.0, 0.0, 0.0, 0.0, 0.0, 0.0, 0.0, 0.0, 0.0, 0.0, 0.0, 0.0, 0.0, 0.0, 0.0, 0.0, 0.0, 0.0, 0.0, 0.0, 0.0, 0.0, 0.0, 0.0, 0.0, 0.0, 0.0, 0.0, 0.0, 0.0, 0.0, 0.0, 0.0, 0.0, 0.0, 0.0, 0.0, 0.0, 0.0, 0.0, 0.0, 0.0, 0.0, 0.0, 0.0, 0.0, 0.0, 0.05976, 0.09886, 0.05976, 0.9011, 0.0, 1.0, 0.0, 0.0, 0.9402, 0.09886, 0.05976, 0.09886, 0.0, 0.0, 1.0, 0.0, 0.9402, 0.9011, 0.9402, 0.09886, 1.0, 0.0, 1.0, 1.0, 0.05976, 0.9011, 0.9402, 0.9011, 1.0, 1.0, 0.0, 1.0, 0.0, 0.0, 0.0, 0.0, 0.0, 0.0, 0.0, 0.0, 0.0, 0.0, 0.0, 0.0, 0.0, 0.0, 0.0, 0.0, 0.0, 0.0, 0.0, 0.0, 0.0, 0.0, 0.0, 0.0, 0.0, 0.0, 0.0, 0.0, 0.0, 0.0, 0.0, 0.0, 0.0, 0.0, 0.0, 0.0, 0.0, 0.0, 0.0, 0.0, 0.1036, 0.07232, 0.0, 0.0, 0.0, 1.0, 0.1036, 0.9277, 0.0, 0.0, 0.0, 0.0, 0.0, 0.0, 0.0, 0.0, 0.8964, 0.07232, 1.0, 0.0, 0.0, 0.0, 0.1036, 0.07232, 0.0, 0.0, 0.0, 0.0, 0.0, 0.0, 0.0, 0.0, 0.0, 0.0, 0.0, 0.0, 0.0, 0.0, 0.0, 0.0, 0.8964, 0.9277, 1.0, 1.0, 1.0, 0.0, 0.8964, 0.07232, 0.1036, 0.9277, 0.0, 1.0, 1.0, 1.0, 0.8964, 0.9277, 0.0, 0.0, 0.0, 0.0, 0.0, 0.0, 0.0, 0.0, 0.8964, 0.07232, 0.8964, 0.07232, 1.0, 0.0, 1.0, 0.0, 0.0, 0.0, 0.0, 0.0, 0.1036, 0.07232, 0.1036, 0.07232, 0.0, 0.0, 0.0, 0.0, 0.0, 0.0, 0.0, 0.0, 0.0, 0.0, 0.0, 0.0, 0.0, 0.0, 0.0, 0.0, 0.0, 0.0, 0.1036, 0.07232, 0.1036, 0.07232, 0.0, 0.0, 0.0, 0.0, 0.0, 0.0, 0.0, 0.0, 0.0, 0.0, 0.8964, 0.07232, 0.1036, 0.07232, 0.0, 0.0, 1.0, 0.0, 0.0, 0.0, 0.0, 0.0, 0.0, 0.0, 0.0, 0.0, 0.0, 0.0, 0.0, 0.0, 0.0, 0.0, 0.0, 0.0, 0.0, 0.0, 0.0, 0.0, 0.0, 0.0, 0.0, 0.0, 0.0, 0.0, 0.0, 0.0, 0.0, 0.0, 0.0, 0.0, 0.0, 0.0, 0.0, 0.0, 0.0, 0.0, 0.0, 0.0, 0.8964, 0.07232, 1.0, 0.0, 1.0, 0.0, 0.8964, 0.07232, 0.0, 0.0, 0.1036, 0.07232, 0.1036, 0.07232, 0.0, 0.0, 0.0, 0.0, 0.0, 0.0, 0.0, 0.0, 0.0, 0.0, 0.0, 0.0, 0.0, 0.0, 0.0, 0.0, 0.0, 0.0, 0.0, 0.0, 0.0, 0.0, 0.0, 0.0, 0.0, 0.0, 0.0, 0.0, 0.0, 0.0, 0.0, 0.0, 0.0, 0.0, 0.0, 0.0, 0.0, 0.0, 0.0, 0.0, 0.0, 0.0, 0.0, 0.0, 0.0, 0.0, 0.0, 0.0, 0.0, 0.0, 0.0, 0.0, 1.0, 0.0, 1.0, 0.0, 0.0, 0.0, 0.0, 0.0, 0.0, 0.0, 0.0, 0.0, 0.0, 0.0, 0.8964, 0.07232, 0.1036, 0.07232, 0.1036, 0.07232, 0.8964, 0.07232, 0.0, 0.0, 0.0, 0.0, 0.0, 0.0, 0.0, 0.0, 0.8964, 0.9277, 0.8964, 0.07232, 1.0, 0.0, 1.0, 1.0, 0.8964, 0.07232, 1.0, 0.0, 1.0, 0.0, 0.8964, 0.07232, 0.0, 0.0, 0.0, 0.0, 0.0, 0.0, 0.0, 0.0, 1.0, 1.0, 0.8964, 0.9277, 0.8964, 0.9277, 1.0, 1.0, 0.1036, 0.07232, 0.1036, 0.9277, 0.0, 1.0, 0.0, 0.0, 0.0, 0.0, 0.0, 0.0, 0.0, 0.0, 0.0, 0.0, 0.1036, 0.9277, 0.0, 1.0, 0.0, 1.0, 0.1036, 0.9277, 0.0, 0.0, 0.0, 0.0, 0.0, 0.0, 0.0, 0.0, 0.1036, 0.9277, 0.8964, 0.9277, 1.0, 1.0, 0.0, 1.0, 0.8964, 0.9277, 1.0, 1.0, 1.0, 1.0, 0.8964, 0.9277, 0.0, 1.0, 0.1036, 0.9277, 0.1036, 0.9277, 0.0, 1.0, 0.0, 0.0, 0.0, 0.0, 0.0, 0.0, 0.0, 0.0, 0.25, 1.0, 0.25, 1.0, 0.25, 1.0, 0.25, 1.0, 0.5, 1.0, 0.5, 1.0, 0.5, 1.0, 0.5, 1.0, 0.25, 1.0, 0.25, 1.0, 0.25, 1.0, 0.25, 1.0])
me_plane_005.use_remesh_fix_poles = True
me_plane_005.use_remesh_preserve_attributes = False
me_plane_005.use_mirror_vertex_groups = False
me_plane_005.update()

# ---- curves / text
cu_nurbspath = bpy.data.curves.new('NurbsPath', 'CURVE')
cu_nurbspath.dimensions = '3D'
_sp = cu_nurbspath.splines.new('NURBS'); _sp.points.add(4)
_sp.points.foreach_set('co', [0.3272, 4.508, 1.274, 1.0, 1.812, 4.466, 1.33, 1.0, 3.297, 4.423, 1.385, 1.0, 4.781, 4.381, 1.441, 1.0, 6.266, 4.338, 1.497, 1.0])
_sp.order_u = 5
_sp.order_v = 0
_sp.use_endpoint_u = True
_sp = cu_nurbspath.splines.new('NURBS'); _sp.points.add(4)
_sp.points.foreach_set('co', [0.6938, 4.161, 1.183, 1.0, 1.931, 4.126, 1.229, 1.0, 3.167, 4.09, 1.276, 1.0, 4.404, 4.055, 1.322, 1.0, 5.641, 4.019, 1.369, 1.0])
_sp.order_u = 5
_sp.order_v = 0
_sp.use_endpoint_u = True
_sp = cu_nurbspath.splines.new('NURBS'); _sp.points.add(4)
_sp.points.foreach_set('co', [1.18, 3.823, 1.148, 1.0, 2.251, 3.793, 1.188, 1.0, 3.323, 3.762, 1.228, 1.0, 4.394, 3.731, 1.268, 1.0, 5.465, 3.701, 1.308, 1.0])
_sp.order_u = 5
_sp.order_v = 0
_sp.use_endpoint_u = True
_sp = cu_nurbspath.splines.new('NURBS'); _sp.points.add(4)
_sp.points.foreach_set('co', [1.632, 3.491, 1.141, 1.0, 2.538, 3.465, 1.175, 1.0, 3.445, 3.439, 1.209, 1.0, 4.351, 3.413, 1.243, 1.0, 5.258, 3.387, 1.277, 1.0])
_sp.order_u = 5
_sp.order_v = 0
_sp.use_endpoint_u = True
_sp = cu_nurbspath.splines.new('NURBS'); _sp.points.add(4)
_sp.points.foreach_set('co', [2.039, 3.179, 1.081, 1.0, 2.798, 3.153, 1.126, 1.0, 3.557, 3.127, 1.172, 1.0, 4.316, 3.101, 1.218, 1.0, 5.075, 3.075, 1.263, 1.0])
_sp.order_u = 5
_sp.order_v = 0
_sp.use_endpoint_u = True
_sp = cu_nurbspath.splines.new('NURBS'); _sp.points.add(4)
_sp.points.foreach_set('co', [2.609, 2.829, 1.052, 1.0, 3.178, 2.807, 1.096, 1.0, 3.747, 2.785, 1.14, 1.0, 4.316, 2.762, 1.184, 1.0, 4.885, 2.74, 1.227, 1.0])
_sp.order_u = 5
_sp.order_v = 0
_sp.use_endpoint_u = True
_sp = cu_nurbspath.splines.new('NURBS'); _sp.points.add(4)
_sp.points.foreach_set('co', [0.5383, 4.803, 1.374, 1.0, 1.884, 4.765, 1.424, 1.0, 3.231, 4.726, 1.475, 1.0, 4.577, 4.688, 1.525, 1.0, 5.923, 4.649, 1.576, 1.0])
_sp.order_u = 5
_sp.order_v = 0
_sp.use_endpoint_u = True
_sp = cu_nurbspath.splines.new('NURBS'); _sp.points.add(4)
_sp.points.foreach_set('co', [0.7336, 5.119, 1.449, 1.0, 1.886, 5.082, 1.507, 1.0, 3.038, 5.045, 1.566, 1.0, 4.189, 5.009, 1.624, 1.0, 5.341, 4.972, 1.683, 1.0])
_sp.order_u = 5
_sp.order_v = 0
_sp.use_endpoint_u = True
_sp = cu_nurbspath.splines.new('NURBS'); _sp.points.add(4)
_sp.points.foreach_set('co', [1.115, 5.406, 1.548, 1.0, 1.995, 5.386, 1.557, 1.0, 2.874, 5.366, 1.567, 1.0, 3.754, 5.345, 1.576, 1.0, 4.634, 5.325, 1.585, 1.0])
_sp.order_u = 5
_sp.order_v = 0
_sp.use_endpoint_u = True
cu_nurbspath.use_path = True
cu_nurbspath.use_path_clamp = True
cu_nurbspath.offset = 0.02
cu_nurbspath.bevel_depth = 0.09
cu_nurbspath.fill_mode = 'FULL'

# ---- objects
ob_circle_001 = bpy.data.objects.new('Circle.001', me_circle_001)
ob_circle_002 = bpy.data.objects.new('Circle.002', me_circle_002)
ob_circle_004 = bpy.data.objects.new('Circle.004', me_circle_004)
ob_circle_005 = bpy.data.objects.new('Circle.005', me_circle_005)
ob_cube = bpy.data.objects.new('Cube', me_cube_003)
ob_cube_001 = bpy.data.objects.new('Cube.001', me_cube_001)
ob_cube_002 = bpy.data.objects.new('Cube.002', me_cube_002)
ob_nurbspath = bpy.data.objects.new('NurbsPath', cu_nurbspath)
ob_plane = bpy.data.objects.new('Plane', me_plane)
ob_light_001 = bpy.data.objects.new('Light.001', light_light_001)
ob_plane_004 = bpy.data.objects.new('Plane.004', me_plane_005)
ob_camera = bpy.data.objects.new('Camera', cam_camera_001)
ob_sun = bpy.data.objects.new('Sun', light_sun_001)

# ---- transforms, parenting, visibility, modifiers, constraints
ob_circle_001.location = (-0.6401, 4.343, 14.89)
ob_circle_001.rotation_euler = (0.8143, 0.001332, -1.57)
ob_circle_001.scale = (0.638, 0.638, 0.638)
ob_circle_001.lineart.crease_threshold = 0.0
_m = ob_circle_001.modifiers.new('Solidify', 'SOLIDIFY')
_m.thickness = -0.085
_m = ob_circle_001.modifiers.new('Subdivision', 'SUBSURF')
_m.uv_smooth = 'PRESERVE_CORNERS'
_m.levels = 3
_m = ob_circle_001.modifiers.new('Array', 'ARRAY')
_m.count = 29
_m.constant_offset_displace = (0.0, 0.0, 0.0)
_m.relative_offset_displace = (0.7, 0.0, 0.0)
_m = ob_circle_001.modifiers.new('Array.001', 'ARRAY')
_m.use_constant_offset = True
_m.constant_offset_displace = (0.0, 0.0, 0.0)
_m.relative_offset_displace = (0.0, -0.9, 0.0)
_m = ob_circle_001.modifiers.new('Array.002', 'ARRAY')
_m.count = 3
_m.use_constant_offset = True
_m.constant_offset_displace = (0.0, 0.0, 0.0)
_m.relative_offset_displace = (0.0, -0.6, 0.0)
ob_circle_002.location = (0.5699, -14.6, 14.93)
ob_circle_002.rotation_euler = (0.803, 0.001637, 1.576)
ob_circle_002.scale = (0.638, 0.638, 0.638)
ob_circle_002.lineart.crease_threshold = 0.0
_m = ob_circle_002.modifiers.new('Solidify', 'SOLIDIFY')
_m.thickness = -0.085
_m = ob_circle_002.modifiers.new('Subdivision', 'SUBSURF')
_m.uv_smooth = 'PRESERVE_CORNERS'
_m.levels = 3
_m = ob_circle_002.modifiers.new('Array', 'ARRAY')
_m.count = 29
_m.constant_offset_displace = (0.0, 0.0, 0.0)
_m.relative_offset_displace = (0.7, 0.0, 0.0)
_m = ob_circle_002.modifiers.new('Array.001', 'ARRAY')
_m.use_constant_offset = True
_m.constant_offset_displace = (0.0, 0.0, 0.0)
_m.relative_offset_displace = (0.0, -0.9, 0.0)
_m = ob_circle_002.modifiers.new('Array.002', 'ARRAY')
_m.count = 3
_m.use_constant_offset = True
_m.constant_offset_displace = (0.0, 0.0, 0.0)
_m.relative_offset_displace = (0.0, -0.6, 0.0)
ob_circle_004.location = (-4.259, -0.3463, 14.99)
ob_circle_004.rotation_euler = (0.803, 0.001637, 0.00509)
ob_circle_004.scale = (0.638, 0.638, 0.638)
ob_circle_004.lineart.crease_threshold = 0.0
_m = ob_circle_004.modifiers.new('Solidify', 'SOLIDIFY')
_m.thickness = -0.085
_m = ob_circle_004.modifiers.new('Subdivision', 'SUBSURF')
_m.uv_smooth = 'PRESERVE_CORNERS'
_m.levels = 3
_m = ob_circle_004.modifiers.new('Array', 'ARRAY')
_m.count = 29
_m.constant_offset_displace = (0.0, 0.0, 0.0)
_m.relative_offset_displace = (0.7, 0.0, 0.0)
_m = ob_circle_004.modifiers.new('Array.001', 'ARRAY')
_m.use_constant_offset = True
_m.constant_offset_displace = (0.0, 0.0, 0.0)
_m.relative_offset_displace = (0.0, -0.9, 0.0)
_m = ob_circle_004.modifiers.new('Array.002', 'ARRAY')
_m.count = 3
_m.use_constant_offset = True
_m.constant_offset_displace = (0.0, 0.0, 0.0)
_m.relative_offset_displace = (0.0, -0.6, 0.0)
ob_circle_005.location = (14.68, 0.7615, 14.96)
ob_circle_005.rotation_euler = (0.8143, 0.001332, -3.141)
ob_circle_005.scale = (0.638, 0.638, 0.638)
ob_circle_005.lineart.crease_threshold = 0.0
_m = ob_circle_005.modifiers.new('Solidify', 'SOLIDIFY')
_m.thickness = -0.085
_m = ob_circle_005.modifiers.new('Subdivision', 'SUBSURF')
_m.uv_smooth = 'PRESERVE_CORNERS'
_m.levels = 3
_m = ob_circle_005.modifiers.new('Array', 'ARRAY')
_m.count = 29
_m.constant_offset_displace = (0.0, 0.0, 0.0)
_m.relative_offset_displace = (0.7, 0.0, 0.0)
_m = ob_circle_005.modifiers.new('Array.001', 'ARRAY')
_m.use_constant_offset = True
_m.constant_offset_displace = (0.0, 0.0, 0.0)
_m.relative_offset_displace = (0.0, -0.9, 0.0)
_m = ob_circle_005.modifiers.new('Array.002', 'ARRAY')
_m.count = 3
_m.use_constant_offset = True
_m.constant_offset_displace = (0.0, 0.0, 0.0)
_m.relative_offset_displace = (0.0, -0.6, 0.0)
ob_cube.location = (-0.04237, -5.21, 15.41)
ob_cube.scale = (0.27, 9.987, 0.3923)
ob_cube.lineart.crease_threshold = 0.0
ob_cube_001.location = (-0.04237, -5.21, 15.41)
ob_cube_001.scale = (0.27, 9.987, 0.3923)
ob_cube_001.lineart.crease_threshold = 0.0
ob_cube_002.location = (5.198, 0.2265, 15.39)
ob_cube_002.rotation_euler = (0.0, -0.0, -1.561)
ob_cube_002.scale = (0.27, 9.987, 0.3923)
ob_cube_002.lineart.crease_threshold = 0.0
ob_nurbspath.location = (6.304, 4.594, 8.098)
ob_nurbspath.rotation_euler = (1.417, -2.129, -0.1191)
ob_nurbspath.scale = (0.753, 0.753, 0.753)
ob_nurbspath.lineart.crease_threshold = 0.0
ob_plane.location = (2.294, 4.59, 8.443)
ob_plane.scale = (6.608, 6.608, 6.608)
ob_plane.lineart.crease_threshold = 0.0
ob_light_001.location = (6.715, -0.9788, 7.935)
ob_light_001.rotation_euler = (0.6503, 0.05522, 1.866)
ob_light_001.lock_rotations_4d = False
ob_light_001.empty_display_type = 'ARROWS'
ob_light_001.color = (0.0, 0.0, 0.0, 0.0)
ob_light_001.lineart.crease_threshold = 0.0
ob_plane_004.location = (2.274, 4.58, 3.088)
ob_plane_004.scale = (6.608, 6.608, 6.608)
ob_plane_004.lineart.crease_threshold = 0.0
ob_camera.location = (42.38, -39.88, 30.29)
ob_camera.rotation_euler = (1.16, 0.03234, 0.8319)
ob_camera.lineart.crease_threshold = 0.0
ob_sun.location = (47.67, -48.82, 33.76)
ob_sun.rotation_euler = (0.8463, 0.6725, 0.2251)
ob_sun.lineart.crease_threshold = 0.0

# ---- collection membership
col_collection.objects.link(ob_circle_001)
col_collection.objects.link(ob_circle_002)
col_collection.objects.link(ob_circle_004)
col_collection.objects.link(ob_circle_005)
col_collection.objects.link(ob_cube)
col_collection.objects.link(ob_cube_001)
col_collection.objects.link(ob_cube_002)
col_collection.objects.link(ob_nurbspath)
col_collection.objects.link(ob_plane)
col_collection.objects.link(ob_light_001)
col_collection.objects.link(ob_plane_004)
col_collection.objects.link(ob_camera)
col_collection.objects.link(ob_sun)

# ---- scene / render settings (as saved in the file)
scene.camera = ob_camera
scene.frame_start = 1; scene.frame_end = 250; scene.frame_set(1)
scene.render.engine = 'BLENDER_EEVEE_NEXT'
scene.cycles.use_denoising = False
scene.cycles.samples = 128
scene.cycles.sampling_pattern = 'TABULATED_SOBOL'
scene.cycles.use_adaptive_sampling = False
scene.cycles.use_light_tree = False
scene.view_settings.view_transform = 'Filmic'
bpy.context.view_layer.update()
